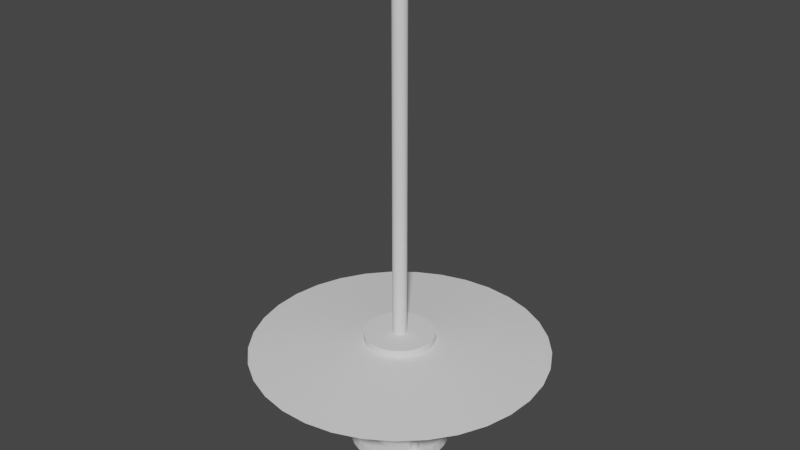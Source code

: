 # Source: light2.blend  (saved by Blender 3.5.10; exported with 4.5.12 LTS)
import bpy
from mathutils import Matrix  # noqa: F401  (used for matrix-valued properties, if any)

bpy.ops.wm.read_factory_settings(use_empty=True)
scene = bpy.context.scene
scene.name = 'Scene'

# ---- collections
col_collection = bpy.data.collections.new('Collection'); scene.collection.children.link(col_collection)

# ---- world
world_world = bpy.data.worlds.new('World'); scene.world = world_world
world_world.use_nodes = True; world_world.node_tree.nodes.clear()
_N = world_world.node_tree.nodes; _L = world_world.node_tree.links
n0 = _N.new('ShaderNodeOutputWorld'); n0.name = 'World Output'; n0.location = (300, 300)
n1 = _N.new('ShaderNodeBackground'); n1.name = 'Background'; n1.location = (10, 300)
n1.inputs[0].default_value = (0.05088, 0.05088, 0.05088, 1.0)
_L.new(n1.outputs[0], n0.inputs[0])
n0.is_active_output = True
world_world.color = (0.05088, 0.05088, 0.05088)
world_world.use_sun_shadow = False
world_world.sun_shadow_jitter_overblur = 0.0

# ---- meshes
me_x = bpy.data.meshes.new('円')
me_x.from_pydata([(0.0, 0.1, 0.0), (-0.01893, 0.09819, 0.0), (-0.03717, 0.09284, 0.0), (-0.05406, 0.08413, 0.0), (-0.06901, 0.07237, 0.0), (-0.08146, 0.05801, 0.0), (-0.09096, 0.04154, 0.0), (-0.09718, 0.02358, 0.0), (-0.09989, 0.004758, 0.0), (-0.09898, -0.01423, 0.0), (-0.0945, -0.03271, 0.0), (-0.0866, -0.05, 0.0), (-0.07557, -0.06549, 0.0), (-0.06182, -0.07861, 0.0), (-0.04582, -0.08888, 0.0), (-0.02817, -0.09595, 0.0), (-0.009506, -0.09955, 0.0), (0.009506, -0.09955, 0.0), (0.02817, -0.09595, 0.0), (0.04582, -0.08888, 0.0), (0.06182, -0.07861, 0.0), (0.07557, -0.06549, 0.0), (0.0866, -0.05, 0.0), (0.0945, -0.03271, 0.0), (0.09898, -0.01423, 0.0), (0.09989, 0.004758, 0.0), (0.09718, 0.02358, 0.0), (0.09096, 0.04154, 0.0), (0.08146, 0.05801, 0.0), (0.06901, 0.07237, 0.0), (0.05406, 0.08413, 0.0), (0.03717, 0.09284, 0.0), (0.01893, 0.09819, 0.0), (0.0, 0.14, 0.0), (-0.0265, 0.1375, 0.0), (-0.05203, 0.13, 0.0), (-0.07569, 0.1178, 0.0), (-0.09661, 0.1013, 0.0), (-0.114, 0.08121, 0.0), (-0.1273, 0.05816, 0.0), (-0.1361, 0.03301, 0.0), (-0.1398, 0.006661, 0.0), (-0.1386, -0.01992, 0.0), (-0.1323, -0.04579, 0.0), (-0.1212, -0.07, 0.0), (-0.1058, -0.09168, 0.0), (-0.08654, -0.11, 0.0), (-0.06415, -0.1244, 0.0), (-0.03944, -0.1343, 0.0), (-0.01331, -0.1394, 0.0), (0.01331, -0.1394, 0.0), (0.03944, -0.1343, 0.0), (0.06415, -0.1244, 0.0), (0.08654, -0.11, 0.0), (0.1058, -0.09168, 0.0), (0.1212, -0.07, 0.0), (0.1323, -0.04579, 0.0), (0.1386, -0.01992, 0.0), (0.1398, 0.006661, 0.0), (0.1361, 0.03301, 0.0), (0.1273, 0.05816, 0.0), (0.114, 0.08121, 0.0), (0.09661, 0.1013, 0.0), (0.07569, 0.1178, 0.0), (0.05203, 0.13, 0.0), (0.0265, 0.1375, 0.0), (0.0, 0.14, 0.03), (-0.0265, 0.1375, 0.03), (-0.05203, 0.13, 0.03), (-0.07569, 0.1178, 0.03), (-0.09661, 0.1013, 0.03), (-0.114, 0.08121, 0.03), (-0.1273, 0.05816, 0.03), (-0.1361, 0.03301, 0.03), (-0.1398, 0.006661, 0.03), (-0.1386, -0.01992, 0.03), (-0.1323, -0.04579, 0.03), (-0.1212, -0.07, 0.03), (-0.1058, -0.09168, 0.03), (-0.08654, -0.11, 0.03), (-0.06415, -0.1244, 0.03), (-0.03944, -0.1343, 0.03), (-0.01331, -0.1394, 0.03), (0.01331, -0.1394, 0.03), (0.03944, -0.1343, 0.03), (0.06415, -0.1244, 0.03), (0.08654, -0.11, 0.03), (0.1058, -0.09168, 0.03), (0.1212, -0.07, 0.03), (0.1323, -0.04579, 0.03), (0.1386, -0.01992, 0.03), (0.1398, 0.006661, 0.03), (0.1361, 0.03301, 0.03), (0.1273, 0.05816, 0.03), (0.114, 0.08121, 0.03), (0.09661, 0.1013, 0.03), (0.07569, 0.1178, 0.03), (0.05203, 0.13, 0.03), (0.0265, 0.1375, 0.03), (0.0, 0.1, 0.2), (-0.01893, 0.09819, 0.2), (-0.03717, 0.09284, 0.2), (-0.05406, 0.08413, 0.2), (-0.06901, 0.07237, 0.2), (-0.08146, 0.05801, 0.2), (-0.09096, 0.04154, 0.2), (-0.09718, 0.02358, 0.2), (-0.09989, 0.004758, 0.2), (-0.09898, -0.01423, 0.2), (-0.0945, -0.03271, 0.2), (-0.0866, -0.05, 0.2), (-0.07557, -0.06549, 0.2), (-0.06182, -0.07861, 0.2), (-0.04582, -0.08888, 0.2), (-0.02817, -0.09595, 0.2), (-0.009506, -0.09955, 0.2), (0.009506, -0.09955, 0.2), (0.02817, -0.09595, 0.2), (0.04582, -0.08888, 0.2), (0.06182, -0.07861, 0.2), (0.07557, -0.06549, 0.2), (0.0866, -0.05, 0.2), (0.0945, -0.03271, 0.2), (0.09898, -0.01423, 0.2), (0.09989, 0.004758, 0.2), (0.09718, 0.02358, 0.2), (0.09096, 0.04154, 0.2), (0.08146, 0.05801, 0.2), (0.06901, 0.07237, 0.2), (0.05406, 0.08413, 0.2), (0.03717, 0.09284, 0.2), (0.01893, 0.09819, 0.2), (0.0866, -0.05, 0.03), (0.0945, -0.03271, 0.03), (-0.09898, -0.01423, 0.03), (-0.0945, -0.03271, 0.03), (0.09898, -0.01423, 0.03), (-0.0866, -0.05, 0.03), (0.09989, 0.004758, 0.03), (-0.07557, -0.06549, 0.03), (0.09718, 0.02358, 0.03), (-0.06182, -0.07861, 0.03), (0.09096, 0.04154, 0.03), (-0.04582, -0.08888, 0.03), (0.0, 0.1, 0.03), (-0.01893, 0.09819, 0.03), (0.08146, 0.05801, 0.03), (-0.02817, -0.09595, 0.03), (-0.03717, 0.09284, 0.03), (0.06901, 0.07237, 0.03), (-0.009506, -0.09955, 0.03), (-0.05406, 0.08413, 0.03), (0.05406, 0.08413, 0.03), (0.009506, -0.09955, 0.03), (-0.06901, 0.07237, 0.03), (0.03717, 0.09284, 0.03), (0.02817, -0.09595, 0.03), (-0.08146, 0.05801, 0.03), (0.01893, 0.09819, 0.03), (0.04582, -0.08888, 0.03), (-0.09096, 0.04154, 0.03), (0.06182, -0.07861, 0.03), (-0.09718, 0.02358, 0.03), (0.07557, -0.06549, 0.03), (-0.09989, 0.004758, 0.03), (-0.01325, 0.1387, 0.03), (-0.03926, 0.1337, 0.03), (-0.06386, 0.1239, 0.03), (-0.08615, 0.1095, 0.03), (-0.1053, 0.09127, 0.03), (-0.1207, 0.06968, 0.03), (-0.1317, 0.04558, 0.03), (-0.1379, 0.01983, 0.03), (-0.1392, -0.006631, 0.03), (-0.1354, -0.03286, 0.03), (-0.1268, -0.05789, 0.03), (-0.1135, -0.08084, 0.03), (-0.09617, -0.1009, 0.03), (-0.07535, -0.1172, 0.03), (-0.0518, -0.1294, 0.03), (-0.02638, -0.1368, 0.03), (0.0, -0.1394, 0.03), (0.02638, -0.1368, 0.03), (0.0518, -0.1294, 0.03), (0.07535, -0.1172, 0.03), (0.09617, -0.1009, 0.03), (0.1135, -0.08084, 0.03), (0.1268, -0.05789, 0.03), (0.1354, -0.03286, 0.03), (0.1392, -0.006631, 0.03), (0.1379, 0.01983, 0.03), (0.1317, 0.04558, 0.03), (0.1207, 0.06968, 0.03), (0.1053, 0.09127, 0.03), (0.08615, 0.1095, 0.03), (0.06386, 0.1239, 0.03), (0.03926, 0.1337, 0.03), (0.01325, 0.1387, 0.03), (0.1039, -0.06, 0.03), (-0.1039, -0.06, 0.03), (0.0, 0.12, 0.03), (1.246e-09, 0.1312, 0.03), (-0.00212, 0.131, 0.03), (-0.004163, 0.1304, 0.03), (-0.006055, 0.1294, 0.03), (-0.007729, 0.1281, 0.03), (-0.009123, 0.1265, 0.03), (-0.01019, 0.1247, 0.03), (-0.01088, 0.1226, 0.03), (-0.01119, 0.1205, 0.03), (-0.01109, 0.1184, 0.03), (-0.01058, 0.1163, 0.03), (-0.009699, 0.1144, 0.03), (-0.008464, 0.1127, 0.03), (-0.006923, 0.1112, 0.03), (-0.005132, 0.11, 0.03), (-0.003155, 0.1093, 0.03), (-0.001065, 0.1089, 0.03), (0.001065, 0.1089, 0.03), (0.003155, 0.1093, 0.03), (0.005132, 0.11, 0.03), (0.006923, 0.1112, 0.03), (0.008464, 0.1127, 0.03), (0.009699, 0.1144, 0.03), (0.01058, 0.1163, 0.03), (0.01109, 0.1184, 0.03), (0.01119, 0.1205, 0.03), (0.01088, 0.1226, 0.03), (0.01019, 0.1247, 0.03), (0.009123, 0.1265, 0.03), (0.007729, 0.1281, 0.03), (0.006055, 0.1294, 0.03), (0.004163, 0.1304, 0.03), (0.00212, 0.131, 0.03), (1.246e-09, 0.1312, 0.294), (-0.00212, 0.131, 0.294), (-0.004163, 0.1304, 0.294), (-0.006055, 0.1294, 0.294), (-0.007729, 0.1281, 0.294), (-0.009123, 0.1265, 0.294), (-0.01019, 0.1247, 0.294), (-0.01088, 0.1226, 0.294), (-0.01119, 0.1205, 0.294), (-0.01109, 0.1184, 0.294), (-0.01058, 0.1163, 0.294), (-0.009699, 0.1144, 0.294), (-0.008464, 0.1127, 0.294), (-0.006923, 0.1112, 0.294), (-0.005132, 0.11, 0.294), (-0.003155, 0.1093, 0.294), (-0.001065, 0.1089, 0.294), (0.001065, 0.1089, 0.294), (0.003155, 0.1093, 0.294), (0.005132, 0.11, 0.294), (0.006923, 0.1112, 0.294), (0.008464, 0.1127, 0.294), (0.009699, 0.1144, 0.294), (0.01058, 0.1163, 0.294), (0.01109, 0.1184, 0.294), (0.01119, 0.1205, 0.294), (0.01088, 0.1226, 0.294), (0.01019, 0.1247, 0.294), (0.009123, 0.1265, 0.294), (0.007729, 0.1281, 0.294), (0.006055, 0.1294, 0.294), (0.004163, 0.1304, 0.294), (0.00212, 0.131, 0.294), (0.1039, -0.0488, 0.03), (0.1018, -0.049, 0.03), (0.09976, -0.0496, 0.03), (0.09787, -0.05058, 0.03), (0.09619, -0.05189, 0.03), (0.0948, -0.0535, 0.03), (0.09374, -0.05535, 0.03), (0.09304, -0.05736, 0.03), (0.09274, -0.05947, 0.03), (0.09284, -0.06159, 0.03), (0.09334, -0.06366, 0.03), (0.09422, -0.0656, 0.03), (0.09546, -0.06733, 0.03), (0.097, -0.0688, 0.03), (0.09879, -0.06995, 0.03), (0.1008, -0.07075, 0.03), (0.1029, -0.07115, 0.03), (0.105, -0.07115, 0.03), (0.1071, -0.07075, 0.03), (0.1091, -0.06995, 0.03), (0.1108, -0.0688, 0.03), (0.1124, -0.06733, 0.03), (0.1136, -0.0656, 0.03), (0.1145, -0.06366, 0.03), (0.115, -0.06159, 0.03), (0.1151, -0.05947, 0.03), (0.1148, -0.05736, 0.03), (0.1141, -0.05535, 0.03), (0.113, -0.0535, 0.03), (0.1117, -0.05189, 0.03), (0.11, -0.05058, 0.03), (0.1081, -0.0496, 0.03), (0.106, -0.049, 0.03), (0.1039, -0.0488, 0.294), (0.1018, -0.049, 0.294), (0.09976, -0.0496, 0.294), (0.09787, -0.05058, 0.294), (0.09619, -0.05189, 0.294), (0.0948, -0.0535, 0.294), (0.09374, -0.05535, 0.294), (0.09304, -0.05736, 0.294), (0.09274, -0.05947, 0.294), (0.09284, -0.06159, 0.294), (0.09334, -0.06366, 0.294), (0.09422, -0.0656, 0.294), (0.09546, -0.06733, 0.294), (0.097, -0.0688, 0.294), (0.09879, -0.06995, 0.294), (0.1008, -0.07075, 0.294), (0.1029, -0.07115, 0.294), (0.105, -0.07115, 0.294), (0.1071, -0.07075, 0.294), (0.1091, -0.06995, 0.294), (0.1108, -0.0688, 0.294), (0.1124, -0.06733, 0.294), (0.1136, -0.0656, 0.294), (0.1145, -0.06366, 0.294), (0.115, -0.06159, 0.294), (0.1151, -0.05947, 0.294), (0.1148, -0.05736, 0.294), (0.1141, -0.05535, 0.294), (0.113, -0.0535, 0.294), (0.1117, -0.05189, 0.294), (0.11, -0.05058, 0.294), (0.1081, -0.0496, 0.294), (0.106, -0.049, 0.294), (-0.1039, -0.0488, 0.03), (-0.106, -0.049, 0.03), (-0.1081, -0.0496, 0.03), (-0.11, -0.05058, 0.03), (-0.1117, -0.05189, 0.03), (-0.113, -0.0535, 0.03), (-0.1141, -0.05535, 0.03), (-0.1148, -0.05736, 0.03), (-0.1151, -0.05947, 0.03), (-0.115, -0.06159, 0.03), (-0.1145, -0.06366, 0.03), (-0.1136, -0.0656, 0.03), (-0.1124, -0.06733, 0.03), (-0.1108, -0.0688, 0.03), (-0.1091, -0.06995, 0.03), (-0.1071, -0.07075, 0.03), (-0.105, -0.07115, 0.03), (-0.1029, -0.07115, 0.03), (-0.1008, -0.07075, 0.03), (-0.09879, -0.06995, 0.03), (-0.097, -0.0688, 0.03), (-0.09546, -0.06733, 0.03), (-0.09422, -0.0656, 0.03), (-0.09334, -0.06366, 0.03), (-0.09284, -0.06159, 0.03), (-0.09274, -0.05947, 0.03), (-0.09304, -0.05736, 0.03), (-0.09374, -0.05535, 0.03), (-0.0948, -0.0535, 0.03), (-0.09619, -0.05189, 0.03), (-0.09787, -0.05058, 0.03), (-0.09976, -0.0496, 0.03), (-0.1018, -0.049, 0.03), (-0.1039, -0.0488, 0.294), (-0.106, -0.049, 0.294), (-0.1081, -0.0496, 0.294), (-0.11, -0.05058, 0.294), (-0.1117, -0.05189, 0.294), (-0.113, -0.0535, 0.294), (-0.1141, -0.05535, 0.294), (-0.1148, -0.05736, 0.294), (-0.1151, -0.05947, 0.294), (-0.115, -0.06159, 0.294), (-0.1145, -0.06366, 0.294), (-0.1136, -0.0656, 0.294), (-0.1124, -0.06733, 0.294), (-0.1108, -0.0688, 0.294), (-0.1091, -0.06995, 0.294), (-0.1071, -0.07075, 0.294), (-0.105, -0.07115, 0.294), (-0.1029, -0.07115, 0.294), (-0.1008, -0.07075, 0.294), (-0.09879, -0.06995, 0.294), (-0.097, -0.0688, 0.294), (-0.09546, -0.06733, 0.294), (-0.09422, -0.0656, 0.294), (-0.09334, -0.06366, 0.294), (-0.09284, -0.06159, 0.294), (-0.09274, -0.05947, 0.294), (-0.09304, -0.05736, 0.294), (-0.09374, -0.05535, 0.294), (-0.0948, -0.0535, 0.294), (-0.09619, -0.05189, 0.294), (-0.09787, -0.05058, 0.294), (-0.09976, -0.0496, 0.294), (-0.1018, -0.049, 0.294), (0.0, 0.1, 0.2947), (-0.01893, 0.09819, 0.2947), (-0.03717, 0.09284, 0.2947), (-0.05406, 0.08413, 0.2947), (-0.06901, 0.07237, 0.2947), (-0.08146, 0.05801, 0.2947), (-0.09096, 0.04154, 0.2947), (-0.09718, 0.02358, 0.2947), (-0.09989, 0.004758, 0.2947), (-0.09898, -0.01423, 0.2947), (-0.0945, -0.03271, 0.2947), (-0.0866, -0.05, 0.2947), (-0.07557, -0.06549, 0.2947), (-0.06182, -0.07861, 0.2947), (-0.04582, -0.08888, 0.2947), (-0.02817, -0.09595, 0.2947), (-0.009506, -0.09955, 0.2947), (0.009506, -0.09955, 0.2947), (0.02817, -0.09595, 0.2947), (0.04582, -0.08888, 0.2947), (0.06182, -0.07861, 0.2947), (0.07557, -0.06549, 0.2947), (0.0866, -0.05, 0.2947), (0.0945, -0.03271, 0.2947), (0.09898, -0.01423, 0.2947), (0.09989, 0.004758, 0.2947), (0.09718, 0.02358, 0.2947), (0.09096, 0.04154, 0.2947), (0.08146, 0.05801, 0.2947), (0.06901, 0.07237, 0.2947), (0.05406, 0.08413, 0.2947), (0.03717, 0.09284, 0.2947), (0.01893, 0.09819, 0.2947), (0.0, 0.3, 0.2), (-0.05678, 0.2946, 0.2), (-0.1115, 0.2785, 0.2), (-0.1622, 0.2524, 0.2), (-0.207, 0.2171, 0.2), (-0.2444, 0.174, 0.2), (-0.2729, 0.1246, 0.2), (-0.2915, 0.07073, 0.2), (-0.2997, 0.01427, 0.2), (-0.2969, -0.04269, 0.2), (-0.2835, -0.09812, 0.2), (-0.2598, -0.15, 0.2), (-0.2267, -0.1965, 0.2), (-0.1854, -0.2358, 0.2), (-0.1375, -0.2667, 0.2), (-0.08452, -0.2878, 0.2), (-0.02852, -0.2986, 0.2), (0.02852, -0.2986, 0.2), (0.08452, -0.2878, 0.2), (0.1375, -0.2667, 0.2), (0.1854, -0.2358, 0.2), (0.2267, -0.1965, 0.2), (0.2598, -0.15, 0.2), (0.2835, -0.09812, 0.2), (0.2969, -0.04269, 0.2), (0.2997, 0.01427, 0.2), (0.2915, 0.07073, 0.2), (0.2729, 0.1246, 0.2), (0.2444, 0.174, 0.2), (0.207, 0.2171, 0.2), (0.1622, 0.2524, 0.2), (0.1115, 0.2785, 0.2), (0.05678, 0.2946, 0.2), (0.0, 0.1, 0.23), (-0.01893, 0.09819, 0.23), (-0.03717, 0.09284, 0.23), (-0.05406, 0.08413, 0.23), (-0.06901, 0.07237, 0.23), (-0.08146, 0.05801, 0.23), (-0.09096, 0.04154, 0.23), (-0.09718, 0.02358, 0.23), (-0.09989, 0.004758, 0.23), (-0.09898, -0.01423, 0.23), (-0.0945, -0.03271, 0.23), (-0.0866, -0.05, 0.23), (-0.07557, -0.06549, 0.23), (-0.06182, -0.07861, 0.23), (-0.04582, -0.08888, 0.23), (-0.02817, -0.09595, 0.23), (-0.009506, -0.09955, 0.23), (0.009506, -0.09955, 0.23), (0.02817, -0.09595, 0.23), (0.04582, -0.08888, 0.23), (0.06182, -0.07861, 0.23), (0.07557, -0.06549, 0.23), (0.0866, -0.05, 0.23), (0.0945, -0.03271, 0.23), (0.09898, -0.01423, 0.23), (0.09989, 0.004758, 0.23), (0.09718, 0.02358, 0.23), (0.09096, 0.04154, 0.23), (0.08146, 0.05801, 0.23), (0.06901, 0.07237, 0.23), (0.05406, 0.08413, 0.23), (0.03717, 0.09284, 0.23), (0.01893, 0.09819, 0.23), (0.0, 0.1, 0.3247), (-0.01893, 0.09819, 0.3247), (-0.03717, 0.09284, 0.3247), (-0.05406, 0.08413, 0.3247), (-0.06901, 0.07237, 0.3247), (-0.08146, 0.05801, 0.3247), (-0.09096, 0.04154, 0.3247), (-0.09718, 0.02358, 0.3247), (-0.09989, 0.004758, 0.3247), (-0.09898, -0.01423, 0.3247), (-0.0945, -0.03271, 0.3247), (-0.0866, -0.05, 0.3247), (-0.07557, -0.06549, 0.3247), (-0.06182, -0.07861, 0.3247), (-0.04582, -0.08888, 0.3247), (-0.02817, -0.09595, 0.3247), (-0.009506, -0.09955, 0.3247), (0.009506, -0.09955, 0.3247), (0.02817, -0.09595, 0.3247), (0.04582, -0.08888, 0.3247), (0.06182, -0.07861, 0.3247), (0.07557, -0.06549, 0.3247), (0.0866, -0.05, 0.3247), (0.0945, -0.03271, 0.3247), (0.09898, -0.01423, 0.3247), (0.09989, 0.004758, 0.3247), (0.09718, 0.02358, 0.3247), (0.09096, 0.04154, 0.3247), (0.08146, 0.05801, 0.3247), (0.06901, 0.07237, 0.3247), (0.05406, 0.08413, 0.3247), (0.03717, 0.09284, 0.3247), (0.01893, 0.09819, 0.3247), (0.0, 0.42, 0.2947), (-0.07949, 0.4124, 0.2947), (-0.1561, 0.3899, 0.2947), (-0.2271, 0.3533, 0.2947), (-0.2898, 0.304, 0.2947), (-0.3421, 0.2436, 0.2947), (-0.382, 0.1745, 0.2947), (-0.4082, 0.09902, 0.2947), (-0.4195, 0.01998, 0.2947), (-0.4157, -0.05977, 0.2947), (-0.3969, -0.1374, 0.2947), (-0.3637, -0.21, 0.2947), (-0.3174, -0.275, 0.2947), (-0.2596, -0.3301, 0.2947), (-0.1925, -0.3733, 0.2947), (-0.1183, -0.403, 0.2947), (-0.03992, -0.4181, 0.2947), (0.03992, -0.4181, 0.2947), (0.1183, -0.403, 0.2947), (0.1925, -0.3733, 0.2947), (0.2596, -0.3301, 0.2947), (0.3174, -0.275, 0.2947), (0.3637, -0.21, 0.2947), (0.3969, -0.1374, 0.2947), (0.4157, -0.05977, 0.2947), (0.4195, 0.01998, 0.2947), (0.4082, 0.09902, 0.2947), (0.382, 0.1745, 0.2947), (0.3421, 0.2436, 0.2947), (0.2898, 0.304, 0.2947), (0.2271, 0.3533, 0.2947), (0.1561, 0.3899, 0.2947), (0.07949, 0.4124, 0.2947), (0.0, 0.1, 0.3445), (-0.01893, 0.09819, 0.3445), (-0.03717, 0.09284, 0.3445), (-0.05406, 0.08413, 0.3445), (-0.06901, 0.07237, 0.3445), (-0.08146, 0.05801, 0.3445), (-0.09096, 0.04154, 0.3445), (-0.09718, 0.02358, 0.3445), (-0.09989, 0.004758, 0.3445), (-0.09898, -0.01423, 0.3445), (-0.0945, -0.03271, 0.3445), (-0.0866, -0.05, 0.3445), (-0.07557, -0.06549, 0.3445), (-0.06182, -0.07861, 0.3445), (-0.04582, -0.08888, 0.3445), (-0.02817, -0.09595, 0.3445), (-0.009506, -0.09955, 0.3445), (0.009506, -0.09955, 0.3445), (0.02817, -0.09595, 0.3445), (0.04582, -0.08888, 0.3445), (0.06182, -0.07861, 0.3445), (0.07557, -0.06549, 0.3445), (0.0866, -0.05, 0.3445), (0.0945, -0.03271, 0.3445), (0.09898, -0.01423, 0.3445), (0.09989, 0.004758, 0.3445), (0.09718, 0.02358, 0.3445), (0.09096, 0.04154, 0.3445), (0.08146, 0.05801, 0.3445), (0.06901, 0.07237, 0.3445), (0.05406, 0.08413, 0.3445), (0.03717, 0.09284, 0.3445), (0.01893, 0.09819, 0.3445), (0.0, 0.02, 0.3445), (-0.003785, 0.01964, 0.3445), (-0.007433, 0.01857, 0.3445), (-0.01081, 0.01683, 0.3445), (-0.0138, 0.01447, 0.3445), (-0.01629, 0.0116, 0.3445), (-0.01819, 0.008308, 0.3445), (-0.01944, 0.004715, 0.3445), (-0.01998, 0.0009516, 0.3445), (-0.0198, -0.002846, 0.3445), (-0.0189, -0.006541, 0.3445), (-0.01732, -0.01, 0.3445), (-0.01511, -0.0131, 0.3445), (-0.01236, -0.01572, 0.3445), (-0.009165, -0.01778, 0.3445), (-0.005635, -0.01919, 0.3445), (-0.001901, -0.01991, 0.3445), (0.001901, -0.01991, 0.3445), (0.005635, -0.01919, 0.3445), (0.009165, -0.01778, 0.3445), (0.01236, -0.01572, 0.3445), (0.01511, -0.0131, 0.3445), (0.01732, -0.01, 0.3445), (0.0189, -0.006541, 0.3445), (0.0198, -0.002846, 0.3445), (0.01998, 0.0009516, 0.3445), (0.01944, 0.004715, 0.3445), (0.01819, 0.008308, 0.3445), (0.01629, 0.0116, 0.3445), (0.0138, 0.01447, 0.3445), (0.01081, 0.01683, 0.3445), (0.007433, 0.01857, 0.3445), (0.003785, 0.01964, 0.3445), (0.0, 0.02, 1.345), (-0.003785, 0.01964, 1.345), (-0.007433, 0.01857, 1.345), (-0.01081, 0.01683, 1.345), (-0.0138, 0.01447, 1.345), (-0.01629, 0.0116, 1.345), (-0.01819, 0.008308, 1.345), (-0.01944, 0.004715, 1.345), (-0.01998, 0.0009516, 1.345), (-0.0198, -0.002846, 1.345), (-0.0189, -0.006541, 1.345), (-0.01732, -0.01, 1.345), (-0.01511, -0.0131, 1.345), (-0.01236, -0.01572, 1.345), (-0.009165, -0.01778, 1.345), (-0.005635, -0.01919, 1.345), (-0.001901, -0.01991, 1.345), (0.001901, -0.01991, 1.345), (0.005635, -0.01919, 1.345), (0.009165, -0.01778, 1.345), (0.01236, -0.01572, 1.345), (0.01511, -0.0131, 1.345), (0.01732, -0.01, 1.345), (0.0189, -0.006541, 1.345), (0.0198, -0.002846, 1.345), (0.01998, 0.0009516, 1.345), (0.01944, 0.004715, 1.345), (0.01819, 0.008308, 1.345), (0.01629, 0.0116, 1.345), (0.0138, 0.01447, 1.345), (0.01081, 0.01683, 1.345), (0.007433, 0.01857, 1.345), (0.003785, 0.01964, 1.345)], [(200, 144), (199, 137), (198, 132), (88, 198), (77, 199), (66, 200)], [(36, 35, 68, 167, 69), (63, 62, 95, 194, 96), (50, 49, 82, 181, 83), (37, 36, 69, 168, 70), (64, 63, 96, 195, 97), (51, 50, 83, 182, 84), (38, 37, 70, 169, 71), (65, 64, 97, 196, 98), (52, 51, 84, 183, 85), (39, 38, 71, 170, 72), (33, 65, 98, 197, 66), (53, 52, 85, 184, 86), (40, 39, 72, 171, 73), (54, 53, 86, 185, 87), (41, 40, 73, 172, 74), (55, 54, 87, 186, 88), (42, 41, 74, 173, 75), (56, 55, 88, 187, 89), (43, 42, 75, 174, 76), (57, 56, 89, 188, 90), (44, 43, 76, 175, 77), (58, 57, 90, 189, 91), (45, 44, 77, 176, 78), (59, 58, 91, 190, 92), (46, 45, 78, 177, 79), (60, 59, 92, 191, 93), (47, 46, 79, 178, 80), (34, 33, 66, 165, 67), (61, 60, 93, 192, 94), (48, 47, 80, 179, 81), (35, 34, 67, 166, 68), (62, 61, 94, 193, 95), (49, 48, 81, 180, 82), (133, 132, 121, 122), (135, 134, 108, 109), (136, 133, 122, 123), (137, 135, 109, 110), (138, 136, 123, 124), (139, 137, 110, 111), (140, 138, 124, 125), (141, 139, 111, 112), (142, 140, 125, 126), (143, 141, 112, 113), (145, 144, 99, 100), (146, 142, 126, 127), (147, 143, 113, 114), (148, 145, 100, 101), (149, 146, 127, 128), (150, 147, 114, 115), (151, 148, 101, 102), (152, 149, 128, 129), (153, 150, 115, 116), (154, 151, 102, 103), (155, 152, 129, 130), (156, 153, 116, 117), (157, 154, 103, 104), (158, 155, 130, 131), (159, 156, 117, 118), (160, 157, 104, 105), (144, 158, 131, 99), (161, 159, 118, 119), (162, 160, 105, 106), (163, 161, 119, 120), (164, 162, 106, 107), (132, 163, 120, 121), (134, 164, 107, 108), (9, 8, 164, 134), (22, 21, 163, 132), (8, 7, 162, 164), (21, 20, 161, 163), (7, 6, 160, 162), (20, 19, 159, 161), (0, 32, 158, 144), (6, 5, 157, 160), (19, 18, 156, 159), (32, 31, 155, 158), (5, 4, 154, 157), (18, 17, 153, 156), (31, 30, 152, 155), (4, 3, 151, 154), (17, 16, 150, 153), (30, 29, 149, 152), (3, 2, 148, 151), (16, 15, 147, 150), (29, 28, 146, 149), (2, 1, 145, 148), (15, 14, 143, 147), (28, 27, 142, 146), (1, 0, 144, 145), (14, 13, 141, 143), (27, 26, 140, 142), (13, 12, 139, 141), (26, 25, 138, 140), (12, 11, 137, 139), (25, 24, 136, 138), (11, 10, 135, 137), (24, 23, 133, 136), (10, 9, 134, 135), (23, 22, 132, 133), (222, 221, 254, 255), (209, 208, 241, 242), (223, 222, 255, 256), (210, 209, 242, 243), (224, 223, 256, 257), (211, 210, 243, 244), (225, 224, 257, 258), (212, 211, 244, 245), (226, 225, 258, 259), (213, 212, 245, 246), (227, 226, 259, 260), (214, 213, 246, 247), (228, 227, 260, 261), (215, 214, 247, 248), (202, 201, 234, 235), (229, 228, 261, 262), (216, 215, 248, 249), (203, 202, 235, 236), (230, 229, 262, 263), (217, 216, 249, 250), (204, 203, 236, 237), (231, 230, 263, 264), (218, 217, 250, 251), (205, 204, 237, 238), (232, 231, 264, 265), (219, 218, 251, 252), (206, 205, 238, 239), (233, 232, 265, 266), (220, 219, 252, 253), (207, 206, 239, 240), (201, 233, 266, 234), (221, 220, 253, 254), (208, 207, 240, 241), (277, 276, 309, 310), (291, 290, 323, 324), (278, 277, 310, 311), (292, 291, 324, 325), (279, 278, 311, 312), (293, 292, 325, 326), (280, 279, 312, 313), (294, 293, 326, 327), (281, 280, 313, 314), (268, 267, 300, 301), (295, 294, 327, 328), (282, 281, 314, 315), (269, 268, 301, 302), (296, 295, 328, 329), (283, 282, 315, 316), (270, 269, 302, 303), (297, 296, 329, 330), (284, 283, 316, 317), (271, 270, 303, 304), (298, 297, 330, 331), (285, 284, 317, 318), (272, 271, 304, 305), (299, 298, 331, 332), (286, 285, 318, 319), (273, 272, 305, 306), (267, 299, 332, 300), (287, 286, 319, 320), (274, 273, 306, 307), (288, 287, 320, 321), (275, 274, 307, 308), (289, 288, 321, 322), (276, 275, 308, 309), (290, 289, 322, 323), (338, 337, 370, 371), (365, 364, 397, 398), (352, 351, 384, 385), (339, 338, 371, 372), (333, 365, 398, 366), (353, 352, 385, 386), (340, 339, 372, 373), (354, 353, 386, 387), (341, 340, 373, 374), (355, 354, 387, 388), (342, 341, 374, 375), (356, 355, 388, 389), (343, 342, 375, 376), (357, 356, 389, 390), (344, 343, 376, 377), (358, 357, 390, 391), (345, 344, 377, 378), (359, 358, 391, 392), (346, 345, 378, 379), (360, 359, 392, 393), (347, 346, 379, 380), (334, 333, 366, 367), (361, 360, 393, 394), (348, 347, 380, 381), (335, 334, 367, 368), (362, 361, 394, 395), (349, 348, 381, 382), (336, 335, 368, 369), (363, 362, 395, 396), (350, 349, 382, 383), (337, 336, 369, 370), (364, 363, 396, 397), (351, 350, 383, 384), (111, 110, 410, 411), (125, 124, 424, 425), (112, 111, 411, 412), (126, 125, 425, 426), (113, 112, 412, 413), (100, 99, 399, 400), (127, 126, 426, 427), (114, 113, 413, 414), (101, 100, 400, 401), (128, 127, 427, 428), (115, 114, 414, 415), (102, 101, 401, 402), (129, 128, 428, 429), (116, 115, 415, 416), (103, 102, 402, 403), (130, 129, 429, 430), (117, 116, 416, 417), (104, 103, 403, 404), (131, 130, 430, 431), (118, 117, 417, 418), (105, 104, 404, 405), (99, 131, 431, 399), (119, 118, 418, 419), (106, 105, 405, 406), (120, 119, 419, 420), (107, 106, 406, 407), (121, 120, 420, 421), (108, 107, 407, 408), (122, 121, 421, 422), (109, 108, 408, 409), (123, 122, 422, 423), (110, 109, 409, 410), (124, 123, 423, 424), (100, 101, 434, 433), (127, 128, 461, 460), (114, 115, 448, 447), (101, 102, 435, 434), (128, 129, 462, 461), (115, 116, 449, 448), (102, 103, 436, 435), (129, 130, 463, 462), (116, 117, 450, 449), (103, 104, 437, 436), (130, 131, 464, 463), (117, 118, 451, 450), (104, 105, 438, 437), (131, 99, 432, 464), (118, 119, 452, 451), (105, 106, 439, 438), (119, 120, 453, 452), (106, 107, 440, 439), (120, 121, 454, 453), (107, 108, 441, 440), (121, 122, 455, 454), (108, 109, 442, 441), (122, 123, 456, 455), (109, 110, 443, 442), (123, 124, 457, 456), (110, 111, 444, 443), (124, 125, 458, 457), (111, 112, 445, 444), (125, 126, 459, 458), (112, 113, 446, 445), (99, 100, 433, 432), (126, 127, 460, 459), (113, 114, 447, 446), (101, 100, 466, 467), (128, 127, 493, 494), (115, 114, 480, 481), (102, 101, 467, 468), (129, 128, 494, 495), (116, 115, 481, 482), (103, 102, 468, 469), (130, 129, 495, 496), (117, 116, 482, 483), (104, 103, 469, 470), (131, 130, 496, 497), (118, 117, 483, 484), (105, 104, 470, 471), (99, 131, 497, 465), (119, 118, 484, 485), (106, 105, 471, 472), (120, 119, 485, 486), (107, 106, 472, 473), (121, 120, 486, 487), (108, 107, 473, 474), (122, 121, 487, 488), (109, 108, 474, 475), (123, 122, 488, 489), (110, 109, 475, 476), (124, 123, 489, 490), (111, 110, 476, 477), (125, 124, 490, 491), (112, 111, 477, 478), (126, 125, 491, 492), (113, 112, 478, 479), (100, 99, 465, 466), (127, 126, 492, 493), (114, 113, 479, 480), (464, 497, 496, 463), (463, 496, 495, 462), (462, 495, 494, 461), (461, 494, 493, 460), (460, 493, 492, 459), (459, 492, 491, 458), (458, 491, 490, 457), (457, 490, 489, 456), (456, 489, 488, 455), (455, 488, 487, 454), (454, 487, 486, 453), (453, 486, 485, 452), (452, 485, 484, 451), (451, 484, 483, 450), (450, 483, 482, 449), (449, 482, 481, 448), (448, 481, 480, 447), (447, 480, 479, 446), (446, 479, 478, 445), (445, 478, 477, 444), (444, 477, 476, 443), (443, 476, 475, 442), (442, 475, 474, 441), (441, 474, 473, 440), (440, 473, 472, 439), (439, 472, 471, 438), (438, 471, 470, 437), (437, 470, 469, 436), (436, 469, 468, 435), (435, 468, 467, 434), (434, 467, 466, 433), (433, 466, 465, 432), (432, 465, 497, 464), (411, 410, 509, 510), (425, 424, 523, 524), (412, 411, 510, 511), (426, 425, 524, 525), (413, 412, 511, 512), (400, 399, 498, 499), (427, 426, 525, 526), (414, 413, 512, 513), (401, 400, 499, 500), (428, 427, 526, 527), (415, 414, 513, 514), (402, 401, 500, 501), (429, 428, 527, 528), (416, 415, 514, 515), (403, 402, 501, 502), (430, 429, 528, 529), (417, 416, 515, 516), (404, 403, 502, 503), (431, 430, 529, 530), (418, 417, 516, 517), (405, 404, 503, 504), (399, 431, 530, 498), (419, 418, 517, 518), (406, 405, 504, 505), (420, 419, 518, 519), (407, 406, 505, 506), (421, 420, 519, 520), (408, 407, 506, 507), (422, 421, 520, 521), (409, 408, 507, 508), (423, 422, 521, 522), (410, 409, 508, 509), (424, 423, 522, 523), (412, 413, 545, 544), (399, 400, 532, 531), (426, 427, 559, 558), (413, 414, 546, 545), (400, 401, 533, 532), (427, 428, 560, 559), (414, 415, 547, 546), (401, 402, 534, 533), (428, 429, 561, 560), (415, 416, 548, 547), (402, 403, 535, 534), (429, 430, 562, 561), (416, 417, 549, 548), (403, 404, 536, 535), (430, 431, 563, 562), (417, 418, 550, 549), (404, 405, 537, 536), (431, 399, 531, 563), (418, 419, 551, 550), (405, 406, 538, 537), (419, 420, 552, 551), (406, 407, 539, 538), (420, 421, 553, 552), (407, 408, 540, 539), (421, 422, 554, 553), (408, 409, 541, 540), (422, 423, 555, 554), (409, 410, 542, 541), (423, 424, 556, 555), (410, 411, 543, 542), (424, 425, 557, 556), (411, 412, 544, 543), (425, 426, 558, 557), (530, 529, 562, 563), (529, 528, 561, 562), (528, 527, 560, 561), (527, 526, 559, 560), (526, 525, 558, 559), (525, 524, 557, 558), (524, 523, 556, 557), (523, 522, 555, 556), (522, 521, 554, 555), (521, 520, 553, 554), (520, 519, 552, 553), (519, 518, 551, 552), (518, 517, 550, 551), (517, 516, 549, 550), (516, 515, 548, 549), (515, 514, 547, 548), (514, 513, 546, 547), (513, 512, 545, 546), (512, 511, 544, 545), (511, 510, 543, 544), (510, 509, 542, 543), (509, 508, 541, 542), (508, 507, 540, 541), (507, 506, 539, 540), (506, 505, 538, 539), (505, 504, 537, 538), (504, 503, 536, 537), (503, 502, 535, 536), (502, 501, 534, 535), (501, 500, 533, 534), (500, 499, 532, 533), (499, 498, 531, 532), (498, 530, 563, 531), (520, 521, 587, 586), (507, 508, 574, 573), (521, 522, 588, 587), (508, 509, 575, 574), (522, 523, 589, 588), (509, 510, 576, 575), (523, 524, 590, 589), (510, 511, 577, 576), (524, 525, 591, 590), (511, 512, 578, 577), (498, 499, 565, 564), (525, 526, 592, 591), (512, 513, 579, 578), (499, 500, 566, 565), (526, 527, 593, 592), (513, 514, 580, 579), (500, 501, 567, 566), (527, 528, 594, 593), (514, 515, 581, 580), (501, 502, 568, 567), (528, 529, 595, 594), (515, 516, 582, 581), (502, 503, 569, 568), (529, 530, 596, 595), (516, 517, 583, 582), (503, 504, 570, 569), (530, 498, 564, 596), (517, 518, 584, 583), (504, 505, 571, 570), (518, 519, 585, 584), (505, 506, 572, 571), (519, 520, 586, 585), (506, 507, 573, 572), (568, 569, 602, 601), (595, 596, 629, 628), (582, 583, 616, 615), (569, 570, 603, 602), (596, 564, 597, 629), (583, 584, 617, 616), (570, 571, 604, 603), (584, 585, 618, 617), (571, 572, 605, 604), (585, 586, 619, 618), (572, 573, 606, 605), (586, 587, 620, 619), (573, 574, 607, 606), (587, 588, 621, 620), (574, 575, 608, 607), (588, 589, 622, 621), (575, 576, 609, 608), (589, 590, 623, 622), (576, 577, 610, 609), (590, 591, 624, 623), (577, 578, 611, 610), (564, 565, 598, 597), (591, 592, 625, 624), (578, 579, 612, 611), (565, 566, 599, 598), (592, 593, 626, 625), (579, 580, 613, 612), (566, 567, 600, 599), (593, 594, 627, 626), (580, 581, 614, 613), (567, 568, 601, 600), (594, 595, 628, 627), (581, 582, 615, 614), (602, 603, 636, 635), (629, 597, 630, 662), (616, 617, 650, 649), (603, 604, 637, 636), (617, 618, 651, 650), (604, 605, 638, 637), (618, 619, 652, 651), (605, 606, 639, 638), (619, 620, 653, 652), (606, 607, 640, 639), (620, 621, 654, 653), (607, 608, 641, 640), (621, 622, 655, 654), (608, 609, 642, 641), (622, 623, 656, 655), (609, 610, 643, 642), (623, 624, 657, 656), (610, 611, 644, 643), (597, 598, 631, 630), (624, 625, 658, 657), (611, 612, 645, 644), (598, 599, 632, 631), (625, 626, 659, 658), (612, 613, 646, 645), (599, 600, 633, 632), (626, 627, 660, 659), (613, 614, 647, 646), (600, 601, 634, 633), (627, 628, 661, 660), (614, 615, 648, 647), (601, 602, 635, 634), (628, 629, 662, 661), (615, 616, 649, 648), (165, 66, 197, 98, 196, 97, 195, 96, 194, 95, 193, 94, 192, 93, 191, 92, 190, 91, 189, 90, 188, 89, 187, 88, 186, 87, 185, 86, 184, 85, 183, 84, 182, 83, 181, 82, 180, 81, 179, 80, 178, 79, 177, 78, 176, 77, 175, 76, 174, 75, 173, 74, 172, 73, 171, 72, 170, 71, 169, 70, 168, 69, 167, 68, 166, 67), (34, 35, 36, 37, 38, 39, 40, 41, 42, 43, 44, 45, 46, 47, 48, 49, 50, 51, 52, 53, 54, 55, 56, 57, 58, 59, 60, 61, 62, 63, 64, 65, 33)])
_uv = me_x.uv_layers.new(name='UVマップ')
_uv.uv.foreach_set('vector', [0.0, 0.0, 0.0, 0.0, 0.0, 0.0, 0.0, 0.0, 0.0, 0.0, 0.0, 0.0, 0.0, 0.0, 0.0, 0.0, 0.0, 0.0, 0.0, 0.0, 0.0, 0.0, 0.0, 0.0, 0.0, 0.0, 0.0, 0.0, 0.0, 0.0, 0.0, 0.0, 0.0, 0.0, 0.0, 0.0, 0.0, 0.0, 0.0, 0.0, 0.0, 0.0, 0.0, 0.0, 0.0, 0.0, 0.0, 0.0, 0.0, 0.0, 0.0, 0.0, 0.0, 0.0, 0.0, 0.0, 0.0, 0.0, 0.0, 0.0, 0.0, 0.0, 0.0, 0.0, 0.0, 0.0, 0.0, 0.0, 0.0, 0.0, 0.0, 0.0, 0.0, 0.0, 0.0, 0.0, 0.0, 0.0, 0.0, 0.0, 0.0, 0.0, 0.0, 0.0, 0.0, 0.0, 0.0, 0.0, 0.0, 0.0, 0.0, 0.0, 0.0, 0.0, 0.0, 0.0, 0.0, 0.0, 0.0, 0.0, 0.0, 0.0, 0.0, 0.0, 0.0, 0.0, 0.0, 0.0, 0.0, 0.0, 0.0, 0.0, 0.0, 0.0, 0.0, 0.0, 0.0, 0.0, 0.0, 0.0, 0.0, 0.0, 0.0, 0.0, 0.0, 0.0, 0.0, 0.0, 0.0, 0.0, 0.0, 0.0, 0.0, 0.0, 0.0, 0.0, 0.0, 0.0, 0.0, 0.0, 0.0, 0.0, 0.0, 0.0, 0.0, 0.0, 0.0, 0.0, 0.0, 0.0, 0.0, 0.0, 0.0, 0.0, 0.0, 0.0, 0.0, 0.0, 0.0, 0.0, 0.0, 0.0, 0.0, 0.0, 0.0, 0.0, 0.0, 0.0, 0.0, 0.0, 0.0, 0.0, 0.0, 0.0, 0.0, 0.0, 0.0, 0.0, 0.0, 0.0, 0.0, 0.0, 0.0, 0.0, 0.0, 0.0, 0.0, 0.0, 0.0, 0.0, 0.0, 0.0, 0.0, 0.0, 0.0, 0.0, 0.0, 0.0, 0.0, 0.0, 0.0, 0.0, 0.0, 0.0, 0.0, 0.0, 0.0, 0.0, 0.0, 0.0, 0.0, 0.0, 0.0, 0.0, 0.0, 0.0, 0.0, 0.0, 0.0, 0.0, 0.0, 0.0, 0.0, 0.0, 0.0, 0.0, 0.0, 0.0, 0.0, 0.0, 0.0, 0.0, 0.0, 0.0, 0.0, 0.0, 0.0, 0.0, 0.0, 0.0, 0.0, 0.0, 0.0, 0.0, 0.0, 0.0, 0.0, 0.0, 0.0, 0.0, 0.0, 0.0, 0.0, 0.0, 0.0, 0.0, 0.0, 0.0, 0.0, 0.0, 0.0, 0.0, 0.0, 0.0, 0.0, 0.0, 0.0, 0.0, 0.0, 0.0, 0.0, 0.0, 0.0, 0.0, 0.0, 0.0, 0.0, 0.0, 0.0, 0.0, 0.0, 0.0, 0.0, 0.0, 0.0, 0.0, 0.0, 0.0, 0.0, 0.0, 0.0, 0.0, 0.0, 0.0, 0.0, 0.0, 0.0, 0.0, 0.0, 0.0, 0.0, 0.0, 0.0, 0.0, 0.0, 0.0, 0.0, 0.0, 0.0, 0.0, 0.0, 0.0, 0.0, 0.0, 0.0, 0.0, 0.0, 0.0, 0.0, 0.0, 0.0, 0.0, 0.0, 0.0, 0.0, 0.0, 0.0, 0.0, 0.0, 0.0, 0.0, 0.0, 0.0, 0.0, 0.0, 0.0, 0.0, 0.0, 0.0, 0.0, 0.0, 0.0, 0.0, 0.0, 0.0, 0.0, 0.0, 0.0, 0.0, 0.0, 0.0, 0.0, 0.0, 0.0, 0.0, 0.0, 0.0, 0.0, 0.0, 0.0, 0.0, 0.0, 0.0, 0.0, 0.0, 0.0, 0.0, 0.0, 0.0, 0.0, 0.0, 0.0, 0.0, 0.0, 0.0, 0.0, 0.0, 0.0, 0.0, 0.0, 0.0, 0.0, 0.0, 0.0, 0.0, 0.0, 0.0, 0.0, 0.0, 0.0, 0.0, 0.0, 0.0, 0.0, 0.0, 0.0, 0.0, 0.0, 0.0, 0.0, 0.0, 0.0, 0.0, 0.0, 0.0, 0.0, 0.0, 0.0, 0.0, 0.0, 0.0, 0.0, 0.0, 0.0, 0.0, 0.0, 0.0, 0.0, 0.0, 0.0, 0.0, 0.0, 0.0, 0.0, 0.0, 0.0, 0.0, 0.0, 0.0, 0.0, 0.0, 0.0, 0.0, 0.0, 0.0, 0.0, 0.0, 0.0, 0.0, 0.0, 0.0, 0.0, 0.0, 0.0, 0.0, 0.0, 0.0, 0.0, 0.0, 0.0, 0.0, 0.0, 0.0, 0.0, 0.0, 0.0, 0.0, 0.0, 0.0, 0.0, 0.0, 0.0, 0.0, 0.0, 0.0, 0.0, 0.0, 0.0, 0.0, 0.0, 0.0, 0.0, 0.0, 0.0, 0.0, 0.0, 0.0, 0.0, 0.0, 0.0, 0.0, 0.0, 0.0, 0.0, 0.0, 0.0, 0.0, 0.0, 0.0, 0.0, 0.0, 0.0, 0.0, 0.0, 0.0, 0.0, 0.0, 0.0, 0.0, 0.0, 0.0, 0.0, 0.0, 0.0, 0.0, 0.0, 0.0, 0.0, 0.0, 0.0, 0.0, 0.0, 0.0, 0.0, 0.0, 0.0, 0.0, 0.0, 0.0, 0.0, 0.0, 0.0, 0.0, 0.0, 0.0, 0.0, 0.0, 0.0, 0.0, 0.0, 0.0, 0.0, 0.0, 0.0, 0.0, 0.0, 0.0, 0.0, 0.0, 0.0, 0.0, 0.0, 0.0, 0.0, 0.0, 0.0, 0.0, 0.0, 0.0, 0.0, 0.0, 0.0, 0.0, 0.0, 0.0, 0.0, 0.0, 0.0, 0.0, 0.0, 0.0, 0.0, 0.0, 0.0, 0.0, 0.0, 0.0, 0.0, 0.0, 0.0, 0.0, 0.0, 0.0, 0.0, 0.0, 0.0, 0.0, 0.0, 0.0, 0.0, 0.0, 0.0, 0.0, 0.0, 0.0, 0.0, 0.0, 0.0, 0.0, 0.0, 0.0, 0.0, 0.0, 0.0, 0.0, 0.0, 0.0, 0.0, 0.0, 0.0, 0.0, 0.0, 0.0, 0.0, 0.0, 0.0, 0.0, 0.0, 0.0, 0.0, 0.0, 0.0, 0.0, 0.0, 0.0, 0.0, 0.0, 0.0, 0.0, 0.0, 0.0, 0.0, 0.0, 0.0, 0.0, 0.0, 0.0, 0.0, 0.0, 0.0, 0.0, 0.0, 0.0, 0.0, 0.0, 0.0, 0.0, 0.0, 0.0, 0.0, 0.0, 0.0, 0.0, 0.0, 0.0, 0.0, 0.0, 0.0, 0.0, 0.0, 0.0, 0.0, 0.0, 0.0, 0.0, 0.0, 0.0, 0.0, 0.0, 0.0, 0.0, 0.0, 0.0, 0.0, 0.0, 0.0, 0.0, 0.0, 0.0, 0.0, 0.0, 0.0, 0.0, 0.0, 0.0, 0.0, 0.0, 0.0, 0.0, 0.0, 0.0, 0.0, 0.0, 0.0, 0.0, 0.0, 0.0, 0.0, 0.0, 0.0, 0.0, 0.0, 0.0, 0.0, 0.0, 0.0, 0.0, 0.0, 0.0, 0.0, 0.0, 0.0, 0.0, 0.0, 0.0, 0.0, 0.0, 0.0, 0.0, 0.0, 0.0, 0.0, 0.0, 0.0, 0.0, 0.0, 0.0, 0.0, 0.0, 0.0, 0.0, 0.0, 0.0, 0.0, 0.0, 0.0, 0.0, 0.0, 0.0, 0.0, 0.0, 0.0, 0.0, 0.0, 0.0, 0.0, 0.0, 0.0, 0.0, 0.0, 0.0, 0.0, 0.0, 0.0, 0.0, 0.0, 0.0, 0.0, 0.0, 0.0, 0.0, 0.0, 0.0, 0.0, 0.0, 0.0, 0.0, 0.0, 0.0, 0.0, 0.0, 0.0, 0.0, 0.0, 0.0, 0.0, 0.0, 0.0, 0.0, 0.0, 0.0, 0.0, 0.0, 0.0, 0.0, 0.0, 0.0, 0.0, 0.0, 0.0, 0.0, 0.0, 0.0, 0.0, 0.0, 0.0, 0.0, 0.0, 0.0, 0.0, 0.0, 0.0, 0.0, 0.0, 0.0, 0.0, 0.0, 0.0, 0.0, 0.0, 0.0, 0.0, 0.0, 0.0, 0.0, 0.0, 0.0, 0.0, 0.0, 0.0, 0.0, 0.0, 0.0, 0.0, 0.0, 0.0, 0.0, 0.0, 0.0, 0.0, 0.0, 0.0, 0.0, 0.0, 0.0, 0.0, 0.0, 0.0, 0.0, 0.0, 0.0, 0.0, 0.0, 0.0, 0.0, 0.0, 0.0, 0.0, 0.0, 0.0, 0.0, 0.0, 0.0, 0.0, 0.0, 0.0, 0.0, 0.0, 0.0, 0.0, 0.0, 0.0, 0.0, 0.0, 0.0, 0.0, 0.0, 0.0, 0.0, 0.0, 0.0, 0.0, 0.0, 0.0, 0.0, 0.0, 0.0, 0.0, 0.0, 0.0, 0.0, 0.0, 0.0, 0.0, 0.0, 0.0, 0.0, 0.0, 0.0, 0.0, 0.0, 0.0, 0.0, 0.0, 0.0, 0.0, 0.0, 0.0, 0.0, 0.0, 0.0, 0.0, 0.0, 0.0, 0.0, 0.0, 0.0, 0.0, 0.0, 0.0, 0.0, 0.0, 0.0, 0.0, 0.0, 0.0, 0.0, 0.0, 0.0, 0.0, 0.0, 0.0, 0.0, 0.0, 0.0, 0.0, 0.0, 0.0, 0.0, 0.0, 0.0, 0.0, 0.0, 0.0, 0.0, 0.0, 0.0, 0.0, 0.0, 0.0, 0.0, 0.0, 0.0, 0.0, 0.0, 0.0, 0.0, 0.0, 0.0, 0.0, 0.0, 0.0, 0.0, 0.0, 0.0, 0.0, 0.0, 0.0, 0.0, 0.0, 0.0, 0.0, 0.0, 0.0, 0.0, 0.0, 0.0, 0.0, 0.0, 0.0, 0.0, 0.0, 0.0, 0.0, 0.0, 0.0, 0.0, 0.0, 0.0, 0.0, 0.0, 0.0, 0.0, 0.0, 0.0, 0.0, 0.0, 0.0, 0.0, 0.0, 0.0, 0.0, 0.0, 0.0, 0.0, 0.0, 0.0, 0.0, 0.0, 0.0, 0.0, 0.0, 0.0, 0.0, 0.0, 0.0, 0.0, 0.0, 0.0, 0.0, 0.0, 0.0, 0.0, 0.0, 0.0, 0.0, 0.0, 0.0, 0.0, 0.0, 0.0, 0.0, 0.0, 0.0, 0.0, 0.0, 0.0, 0.0, 0.0, 0.0, 0.0, 0.0, 0.0, 0.0, 0.0, 0.0, 0.0, 0.0, 0.0, 0.0, 0.0, 0.0, 0.0, 0.0, 0.0, 0.0, 0.0, 0.0, 0.0, 0.0, 0.0, 0.0, 0.0, 0.0, 0.0, 0.0, 0.0, 0.0, 0.0, 0.0, 0.0, 0.0, 0.0, 0.0, 0.0, 0.0, 0.0, 0.0, 0.0, 0.0, 0.0, 0.0, 0.0, 0.0, 0.0, 0.0, 0.0, 0.0, 0.0, 0.0, 0.0, 0.0, 0.0, 0.0, 0.0, 0.0, 0.0, 0.0, 0.0, 0.0, 0.0, 0.0, 0.0, 0.0, 0.0, 0.0, 0.0, 0.0, 0.0, 0.0, 0.0, 0.0, 0.0, 0.0, 0.0, 0.0, 0.0, 0.0, 0.0, 0.0, 0.0, 0.0, 0.0, 0.0, 0.0, 0.0, 0.0, 0.0, 0.0, 0.0, 0.0, 0.0, 0.0, 0.0, 0.0, 0.0, 0.0, 0.0, 0.0, 0.0, 0.0, 0.0, 0.0, 0.0, 0.0, 0.0, 0.0, 0.0, 0.0, 0.0, 0.0, 0.0, 0.0, 0.0, 0.0, 0.0, 0.0, 0.0, 0.0, 0.0, 0.0, 0.0, 0.0, 0.0, 0.0, 0.0, 0.0, 0.0, 0.0, 0.0, 0.0, 0.0, 0.0, 0.0, 0.0, 0.0, 0.0, 0.0, 0.0, 0.0, 0.0, 0.0, 0.0, 0.0, 0.0, 0.0, 0.0, 0.0, 0.0, 0.0, 0.0, 0.0, 0.0, 0.0, 0.0, 0.0, 0.0, 0.0, 0.0, 0.0, 0.0, 0.0, 0.0, 0.0, 0.0, 0.0, 0.0, 0.0, 0.0, 0.0, 0.0, 0.0, 0.0, 0.0, 0.0, 0.0, 0.0, 0.0, 0.0, 0.0, 0.0, 0.0, 0.0, 0.0, 0.0, 0.0, 0.0, 0.0, 0.0, 0.0, 0.0, 0.0, 0.0, 0.0, 0.0, 0.0, 0.0, 0.0, 0.0, 0.0, 0.0, 0.0, 0.0, 0.0, 0.0, 0.0, 0.0, 0.0, 0.0, 0.0, 0.0, 0.0, 0.0, 0.0, 0.0, 0.0, 0.0, 0.0, 0.0, 0.0, 0.0, 0.0, 0.0, 0.0, 0.0, 0.0, 0.0, 0.0, 0.0, 0.0, 0.0, 0.0, 0.0, 0.0, 0.0, 0.0, 0.0, 0.0, 0.0, 0.0, 0.0, 0.0, 0.0, 0.0, 0.0, 0.0, 0.0, 0.0, 0.0, 0.0, 0.0, 0.0, 0.0, 0.0, 0.0, 0.0, 0.0, 0.0, 0.0, 0.0, 0.0, 0.0, 0.0, 0.0, 0.0, 0.0, 0.0, 0.0, 0.0, 0.0, 0.0, 0.0, 0.0, 0.0, 0.0, 0.0, 0.0, 0.0, 0.0, 0.0, 0.0, 0.0, 0.0, 0.0, 0.0, 0.0, 0.0, 0.0, 0.0, 0.0, 0.0, 0.0, 0.0, 0.0, 0.0, 0.0, 0.0, 0.0, 0.0, 0.0, 0.0, 0.0, 0.0, 0.0, 0.0, 0.0, 0.0, 0.0, 0.0, 0.0, 0.0, 0.0, 0.0, 0.0, 0.0, 0.0, 0.0, 0.0, 0.0, 0.0, 0.0, 0.0, 0.0, 0.0, 0.0, 0.0, 0.0, 0.0, 0.0, 0.0, 0.0, 0.0, 0.0, 0.0, 0.0, 0.0, 0.0, 0.0, 0.0, 0.0, 0.0, 0.0, 0.0, 0.0, 0.0, 0.0, 0.0, 0.0, 0.0, 0.0, 0.0, 0.0, 0.0, 0.0, 0.0, 0.0, 0.0, 0.0, 0.0, 0.0, 0.0, 0.0, 0.0, 0.0, 0.0, 0.0, 0.0, 0.0, 0.0, 0.0, 0.0, 0.0, 0.0, 0.0, 0.0, 0.0, 0.0, 0.0, 0.0, 0.0, 0.0, 0.0, 0.0, 0.0, 0.0, 0.0, 0.0, 0.0, 0.0, 0.0, 0.0, 0.0, 0.0, 0.0, 0.0, 0.0, 0.0, 0.0, 0.0, 0.0, 0.0, 0.0, 0.0, 0.0, 0.0, 0.0, 0.0, 0.0, 0.0, 0.0, 0.0, 0.0, 0.0, 0.0, 0.0, 0.0, 0.0, 0.0, 0.0, 0.0, 0.0, 0.0, 0.0, 0.0, 0.0, 0.0, 0.0, 0.0, 0.0, 0.0, 0.0, 0.0, 0.0, 0.0, 0.0, 0.0, 0.0, 0.0, 0.0, 0.0, 0.0, 0.0, 0.0, 0.0, 0.0, 0.0, 0.0, 0.0, 0.0, 0.0, 0.0, 0.0, 0.0, 0.0, 0.0, 0.0, 0.0, 0.0, 0.0, 0.0, 0.0, 0.0, 0.0, 0.0, 0.0, 0.0, 0.0, 0.0, 0.0, 0.0, 0.0, 0.0, 0.0, 0.0, 0.0, 0.0, 0.0, 0.0, 0.0, 0.0, 0.0, 0.0, 0.0, 0.0, 0.0, 0.0, 0.0, 0.0, 0.0, 0.0, 0.0, 0.0, 0.0, 0.0, 0.0, 0.0, 0.0, 0.0, 0.0, 0.0, 0.0, 0.0, 0.0, 0.0, 0.0, 0.0, 0.0, 0.0, 0.0, 0.0, 0.0, 0.0, 0.0, 0.0, 0.0, 0.0, 0.0, 0.0, 0.0, 0.0, 0.0, 0.0, 0.0, 0.0, 0.0, 0.0, 0.0, 0.0, 0.0, 0.0, 0.0, 0.0, 0.0, 0.0, 0.0, 0.0, 0.0, 0.0, 0.0, 0.0, 0.0, 0.0, 0.0, 0.0, 0.0, 0.0, 0.0, 0.0, 0.0, 0.0, 0.0, 0.0, 0.0, 0.0, 0.0, 0.0, 0.0, 0.0, 0.0, 0.0, 0.0, 0.0, 0.0, 0.0, 0.0, 0.0, 0.0, 0.0, 0.0, 0.0, 0.0, 0.0, 0.0, 0.0, 0.0, 0.0, 0.0, 0.0, 0.0, 0.0, 0.0, 0.0, 0.0, 0.0, 0.0, 0.0, 0.0, 0.0, 0.0, 0.0, 0.0, 0.0, 0.0, 0.0, 0.0, 0.0, 0.0, 0.0, 0.0, 0.0, 0.0, 0.0, 0.0, 0.0, 0.0, 0.0, 0.0, 0.0, 0.0, 0.0, 0.0, 0.0, 0.0, 0.0, 0.0, 0.0, 0.0, 0.0, 0.0, 0.0, 0.0, 0.0, 0.0, 0.0, 0.0, 0.0, 0.0, 0.0, 0.0, 0.0, 0.0, 0.0, 0.0, 0.0, 0.0, 0.0, 0.0, 0.0, 0.0, 0.0, 0.0, 0.0, 0.0, 0.0, 0.0, 0.0, 0.0, 0.0, 0.0, 0.0, 0.0, 0.0, 0.0, 0.0, 0.0, 0.0, 0.0, 0.0, 0.0, 0.0, 0.0, 0.0, 0.0, 0.0, 0.0, 0.0, 0.0, 0.0, 0.0, 0.0, 0.0, 0.0, 0.0, 0.0, 0.0, 0.0, 0.0, 0.0, 0.0, 0.0, 0.0, 0.0, 0.0, 0.0, 0.0, 0.0, 0.0, 0.0, 0.0, 0.0, 0.0, 0.0, 0.0, 0.0, 0.0, 0.0, 0.0, 0.0, 0.0, 0.0, 0.0, 0.0, 0.0, 0.0, 0.0, 0.0, 0.0, 0.0, 0.0, 0.0, 0.0, 0.0, 0.0, 0.0, 0.0, 0.0, 0.0, 0.0, 0.0, 0.0, 0.0, 0.0, 0.0, 0.0, 0.0, 0.0, 0.0, 0.0, 0.0, 0.0, 0.0, 0.0, 0.0, 0.0, 0.0, 0.0, 0.0, 0.0, 0.0, 0.0, 0.0, 0.0, 0.0, 0.0, 0.0, 0.0, 0.0, 0.0, 0.0, 0.0, 0.0, 0.0, 0.0, 0.0, 0.0, 0.0, 0.0, 0.0, 0.0, 0.0, 0.0, 0.0, 0.0, 0.0, 0.0, 0.0, 0.0, 0.0, 0.0, 0.0, 0.0, 0.0, 0.0, 0.0, 0.0, 0.0, 0.0, 0.0, 0.0, 0.0, 0.0, 0.0, 0.0, 0.0, 0.0, 0.0, 0.0, 0.0, 0.0, 0.0, 0.0, 0.0, 0.0, 0.0, 0.0, 0.0, 0.0, 0.0, 0.0, 0.0, 0.0, 0.0, 0.0, 0.0, 0.0, 0.0, 0.0, 0.0, 0.0, 0.0, 0.0, 0.0, 0.0, 0.0, 0.0, 0.0, 0.0, 0.0, 0.0, 0.0, 0.0, 0.0, 0.0, 0.0, 0.0, 0.0, 0.0, 0.0, 0.0, 0.0, 0.0, 0.0, 0.0, 0.0, 0.0, 0.0, 0.0, 0.0, 0.0, 0.0, 0.0, 0.0, 0.0, 0.0, 0.0, 0.0, 0.0, 0.0, 0.0, 0.0, 0.0, 0.0, 0.0, 0.0, 0.0, 0.0, 0.0, 0.0, 0.0, 0.0, 0.0, 0.0, 0.0, 0.0, 0.0, 0.0, 0.0, 0.0, 0.0, 0.0, 0.0, 0.0, 0.0, 0.0, 0.0, 0.0, 0.0, 0.0, 0.0, 0.0, 0.0, 0.0, 0.0, 0.0, 0.0, 0.0, 0.0, 0.0, 0.0, 0.0, 0.0, 0.0, 0.0, 0.0, 0.0, 0.0, 0.0, 0.0, 0.0, 0.0, 0.0, 0.0, 0.0, 0.0, 0.0, 0.0, 0.0, 0.0, 0.0, 0.0, 0.0, 0.0, 0.0, 0.0, 0.0, 0.0, 0.0, 0.0, 0.0, 0.0, 0.0, 0.0, 0.0, 0.0, 0.0, 0.0, 0.0, 0.0, 0.0, 0.0, 0.0, 0.0, 0.0, 0.0, 0.0, 0.0, 0.0, 0.0, 0.0, 0.0, 0.0, 0.0, 0.0, 0.0, 0.0, 0.0, 0.0, 0.0, 0.0, 0.0, 0.0, 0.0, 0.0, 0.0, 0.0, 0.0, 0.0, 0.0, 0.0, 0.0, 0.0, 0.0, 0.0, 0.0, 0.0, 0.0, 0.0, 0.0, 0.0, 0.0, 0.0, 0.0, 0.0, 0.0, 0.0, 0.0, 0.0, 0.0, 0.0, 0.0, 0.0, 0.0, 0.0, 0.0, 0.0, 0.0, 0.0, 0.0, 0.0, 0.0, 0.0, 0.0, 0.0, 0.0, 0.0, 0.0, 0.0, 0.0, 0.0, 0.0, 0.0, 0.0, 0.0, 0.0, 0.0, 0.0, 0.0, 0.0, 0.0, 0.0, 0.0, 0.0, 0.0, 0.0, 0.0, 0.0, 0.0, 0.0, 0.0, 0.0, 0.0, 0.0, 0.0, 0.0, 0.0, 0.0, 0.0, 0.0, 0.0, 0.0, 0.0, 0.0, 0.0, 0.0, 0.0, 0.0, 0.0, 0.0, 0.0, 0.0, 0.0, 0.0, 0.0, 0.0, 0.0, 0.0, 0.0, 0.0, 0.0, 0.0, 0.0, 0.0, 0.0, 0.0, 0.0, 0.0, 0.0, 0.0, 0.0, 0.0, 0.0, 0.0, 0.0, 0.0, 0.0, 0.0, 0.0, 0.0, 0.0, 0.0, 0.0, 0.0, 0.0, 0.0, 0.0, 0.0, 0.0, 0.0, 0.0, 0.0, 0.0, 0.0, 0.0, 0.0, 0.0, 0.0, 0.0, 0.0, 0.0, 0.0, 0.0, 0.0, 0.0, 0.0, 0.0, 0.0, 0.0, 0.0, 0.0, 0.0, 0.0, 0.0, 0.0, 0.0, 0.0, 0.0, 0.0, 0.0, 0.0, 0.0, 0.0, 0.0, 0.0, 0.0, 0.0, 0.0, 0.0, 0.0, 0.0, 0.0, 0.0, 0.0, 0.0, 0.0, 0.0, 0.0, 0.0, 0.0, 0.0, 0.0, 0.0, 0.0, 0.0, 0.0, 0.0, 0.0, 0.0, 0.0, 0.0, 0.0, 0.0, 0.0, 0.0, 0.0, 0.0, 0.0, 0.0, 0.0, 0.0, 0.0, 0.0, 0.0, 0.0, 0.0, 0.0, 0.0, 0.0, 0.0, 0.0, 0.0, 0.0, 0.0, 0.0, 0.0, 0.0, 0.0, 0.0, 0.0, 0.0, 0.0, 0.0, 0.0, 0.0, 0.0, 0.0, 0.0, 0.0, 0.0, 0.0, 0.0, 0.0, 0.0, 0.0, 0.0, 0.0, 0.0, 0.0, 0.0, 0.0, 0.0, 0.0, 0.0, 0.0, 0.0, 0.0, 0.0, 0.0, 0.0, 0.0, 0.0, 0.0, 0.0, 0.0, 0.0, 0.0, 0.0, 0.0, 0.0, 0.0, 0.0, 0.0, 0.0, 0.0, 0.0, 0.0, 0.0, 0.0, 0.0, 0.0, 0.0, 0.0, 0.0, 0.0, 0.0, 0.0, 0.0, 0.0, 0.0, 0.0, 0.0, 0.0, 0.0, 0.0, 0.0, 0.0, 0.0, 0.0, 0.0, 0.0, 0.0, 0.0, 0.0, 0.0, 0.0, 0.0, 0.0, 0.0, 0.0, 0.0, 0.0, 0.0, 0.0, 0.0, 0.0, 0.0, 0.0, 0.0, 0.0, 0.0, 0.0, 0.0, 0.0, 0.0, 0.0, 0.0, 0.0, 0.0, 0.0, 0.0, 0.0, 0.0, 0.0, 0.0, 0.0, 0.0, 0.0, 0.0, 0.0, 0.0, 0.0, 0.0, 0.0, 0.0, 0.0, 0.0, 0.0, 0.0, 0.0, 0.0, 0.0, 0.0, 0.0, 0.0, 0.0, 0.0, 0.0, 0.0, 0.0, 0.0, 0.0, 0.0, 0.0, 0.0, 0.0, 0.0, 0.0, 0.0, 0.0, 0.0, 0.0, 0.0, 0.0, 0.0, 0.0, 0.0, 0.0, 0.0, 0.0, 0.0, 0.0, 0.0, 0.0, 0.0, 0.0, 0.0, 0.0, 0.0, 0.0, 0.0, 0.0, 0.0, 0.0, 0.0, 0.0, 0.0, 0.0, 0.0, 0.0, 0.0, 0.0, 0.0, 0.0, 0.0, 0.0, 0.0, 0.0, 0.0, 0.0, 0.0, 0.0, 0.0, 0.0, 0.0, 0.0, 0.0, 0.0, 0.0, 0.0, 0.0, 0.0, 0.0, 0.0, 0.0, 0.0, 0.0, 0.0, 0.0, 0.0, 0.0, 0.0, 0.0, 0.0, 0.0, 0.0, 0.0, 0.0, 0.0, 0.0, 0.0, 0.0, 0.0, 0.0, 0.0, 0.0, 0.0, 0.0, 0.0, 0.0, 0.0, 0.0, 0.0, 0.0, 0.0, 0.0, 0.0, 0.0, 0.0, 0.0, 0.0, 0.0, 0.0, 0.0, 0.0, 0.0, 0.0, 0.0, 0.0, 0.0, 0.0, 0.0, 0.0, 0.0, 0.0, 0.0, 0.0, 0.0, 0.0, 0.0, 0.0, 0.0, 0.0, 0.0, 0.0, 0.0, 0.0, 0.0, 0.0, 0.0, 0.0, 0.0, 0.0, 0.0, 0.0, 0.0, 0.0, 0.0, 0.0, 0.0, 0.0, 0.0, 0.0, 0.0, 0.0, 0.0, 0.0, 0.0, 0.0, 0.0, 0.0, 0.0, 0.0, 0.0, 0.0, 0.0, 0.0, 0.0, 0.0, 0.0, 0.0, 0.0, 0.0, 0.0, 0.0, 0.0, 0.0, 0.0, 0.0, 0.0, 0.0, 0.0, 0.0, 0.0, 0.0, 0.0, 0.0, 0.0, 0.0, 0.0, 0.0, 0.0, 0.0, 0.0, 0.0, 0.0, 0.0, 0.0, 0.0, 0.0, 0.0, 0.0, 0.0, 0.0, 0.0, 0.0, 0.0, 0.0, 0.0, 0.0, 0.0, 0.0, 0.0, 0.0, 0.0, 0.0, 0.0, 0.0, 0.0, 0.0, 0.0, 0.0, 0.0, 0.0, 0.0, 0.0, 0.0, 0.0, 0.0, 0.0, 0.0, 0.0, 0.0, 0.0, 0.0, 0.0, 0.0, 0.0, 0.0, 0.0, 0.0, 0.0, 0.0, 0.0, 0.0, 0.0, 0.0, 0.0, 0.0, 0.0, 0.0, 0.0, 0.0, 0.0, 0.0, 0.0, 0.0, 0.0, 0.0, 0.0, 0.0, 0.0, 0.0, 0.0, 0.0, 0.0, 0.0, 0.0, 0.0, 0.0, 0.0, 0.0, 0.0, 0.0, 0.0, 0.0, 0.0, 0.0, 0.0, 0.0, 0.0, 0.0, 0.0, 0.0, 0.0, 0.0, 0.0, 0.0, 0.0, 0.0, 0.0, 0.0, 0.0, 0.0, 0.0, 0.0, 0.0, 0.0, 0.0, 0.0, 0.0, 0.0, 0.0, 0.0, 0.0, 0.0, 0.0, 0.0, 0.0, 0.0, 0.0, 0.0, 0.0, 0.0, 0.0, 0.0, 0.0, 0.0, 0.0, 0.0, 0.0, 0.0, 0.0, 0.0, 0.0, 0.0, 0.0, 0.0, 0.0, 0.0, 0.0, 0.0, 0.0, 0.0, 0.0, 0.0, 0.0, 0.0, 0.0, 0.0, 0.0, 0.0, 0.0, 0.0, 0.0, 0.0, 0.0, 0.0, 0.0, 0.0, 0.0, 0.0, 0.0, 0.0, 0.0, 0.0, 0.0, 0.0, 0.0, 0.0, 0.0, 0.0, 0.0, 0.0, 0.0, 0.0, 0.0, 0.0, 0.0, 0.0, 0.0, 0.0, 0.0, 0.0, 0.0, 0.0, 0.0, 0.0, 0.0, 0.0, 0.0, 0.0, 0.0, 0.0, 0.0, 0.0, 0.0, 0.0, 0.0, 0.0, 0.0, 0.0, 0.0, 0.0, 0.0, 0.0, 0.0, 0.0, 0.0, 0.0, 0.0, 0.0, 0.0, 0.0, 0.0, 0.0, 0.0, 0.0, 0.0, 0.0, 0.0, 0.0, 0.0, 0.0, 0.0, 0.0, 0.0, 0.0, 0.0, 0.0, 0.0, 0.0, 0.0, 0.0, 0.0, 0.0, 0.0, 0.0, 0.0, 0.0, 0.0, 0.0, 0.0, 0.0, 0.0, 0.0, 0.0, 0.0, 0.0, 0.0, 0.0, 0.0, 0.0, 0.0, 0.0, 0.0, 0.0, 0.0, 0.0, 0.0, 0.0, 0.0, 0.0, 0.0, 0.0, 0.0, 0.0, 0.0, 0.0, 0.0, 0.0, 0.0, 0.0, 0.0, 0.0, 0.0, 0.0, 0.0, 0.0, 0.0, 0.0, 0.0, 0.0, 0.0, 0.0, 0.0, 0.0, 0.0, 0.0, 0.0, 0.0, 0.0, 0.0, 0.0, 0.0, 0.0, 0.0, 0.0, 0.0, 0.0, 0.0, 0.0, 0.0, 0.0, 0.0, 0.0, 0.0, 0.0, 0.0, 0.0, 0.0, 0.0, 0.0, 0.0, 0.0, 0.0, 0.0, 0.0, 0.0, 0.0, 0.0, 0.0, 0.0, 0.0, 0.0, 0.0, 0.0, 0.0, 0.0, 0.0, 0.0, 0.0, 0.0, 0.0, 0.0, 0.0, 0.0, 0.0, 0.0, 0.0, 0.0, 0.0, 0.0, 0.0, 0.0, 0.0, 0.0, 0.0, 0.0, 0.0, 0.0, 0.0, 0.0, 0.0, 0.0, 0.0, 0.0, 0.0, 0.0, 0.0, 0.0, 0.0, 0.0, 0.0, 0.0, 0.0, 0.0, 0.0, 0.0, 0.0, 0.0, 0.0, 0.0, 0.0, 0.0, 0.0, 0.0, 0.0, 0.0, 0.0, 0.0, 0.0, 0.0, 0.0, 0.0, 0.0, 0.0, 0.0, 0.0, 0.0, 0.0, 0.0, 0.0, 0.0, 0.0, 0.0, 0.0, 0.0, 0.0, 0.0, 0.0, 0.0, 0.0, 0.0, 0.0, 0.0, 0.0, 0.0, 0.0, 0.0, 0.0, 0.0, 0.0, 0.0, 0.0, 0.0, 0.0, 0.0, 0.0, 0.0, 0.0, 0.0, 0.0, 0.0, 0.0, 0.0, 0.0, 0.0, 0.0, 0.0, 0.0, 0.0, 0.0, 0.0, 0.0, 0.0, 0.0, 0.0, 0.0, 0.0, 0.0, 0.0, 0.0, 0.0, 0.0, 0.0, 0.0, 0.0, 0.0, 0.0, 0.0, 0.0, 0.0, 0.0, 0.0, 0.0, 0.0, 0.0, 0.0, 0.0, 0.0, 0.0, 0.0, 0.0, 0.0, 0.0, 0.0, 0.0, 0.0, 0.0, 0.0, 0.0, 0.0, 0.0, 0.0, 0.0, 0.0, 0.0, 0.0, 0.0, 0.0, 0.0, 0.0, 0.0, 0.0, 0.0, 0.0, 0.0, 0.0, 0.0, 0.0, 0.0, 0.0, 0.0, 0.0, 0.0, 0.0, 0.0, 0.0, 0.0, 0.0, 0.0, 0.0, 0.0, 0.0, 0.0, 0.0, 0.0, 0.0, 0.0, 0.0, 0.0, 0.0, 0.0, 0.0, 0.0, 0.0, 0.0, 0.0, 0.0, 0.0, 0.0, 0.0, 0.0, 0.0, 0.0, 0.0, 0.0, 0.0, 0.0, 0.0, 0.0, 0.0, 0.0, 0.0, 0.0, 0.0, 0.0, 0.0, 0.0, 0.0, 0.0, 0.0, 0.0, 0.0, 0.0, 0.0, 0.0, 0.0, 0.0, 0.0, 0.0, 0.0, 0.0, 0.0, 0.0, 0.0, 0.0, 0.0, 0.0, 0.0, 0.0, 0.0, 0.0, 0.0, 0.0, 0.0, 0.0, 0.0, 0.0, 0.0, 0.0, 0.0, 0.0, 0.0, 0.0, 0.0, 0.0, 0.0, 0.0, 0.0, 0.0, 0.0, 0.0, 0.0, 0.0, 0.0, 0.0, 0.0, 0.0, 0.0, 0.0, 0.0, 0.0, 0.0, 0.0, 0.0, 0.0, 0.0, 0.0, 0.0, 0.0, 0.0, 0.0, 0.0, 0.0, 0.0, 0.0, 0.0, 0.0, 0.0, 0.0, 0.0, 0.0, 0.0, 0.0, 0.0, 0.0, 0.0, 0.0, 0.0, 0.0, 0.0, 0.0, 0.0, 0.0, 0.0, 0.0, 0.0, 0.0, 0.0, 0.0, 0.0, 0.0, 0.0, 0.0, 0.0, 0.0, 0.0, 0.0, 0.0, 0.0, 0.0, 0.0, 0.0, 0.0, 0.0, 0.0, 0.0, 0.0, 0.0, 0.0, 0.0, 0.0, 0.0, 0.0, 0.0, 0.0, 0.0, 0.0, 0.0, 0.0, 0.0, 0.0, 0.0, 0.0, 0.0, 0.0, 0.0, 0.0, 0.0, 0.0, 0.0, 0.0, 0.0, 0.0, 0.0, 0.0, 0.0, 0.0, 0.0, 0.0, 0.0, 0.0, 0.0, 0.0, 0.0, 0.0, 0.0, 0.0, 0.0, 0.0, 0.0, 0.0, 0.0, 0.0, 0.0, 0.0, 0.0, 0.0, 0.0, 0.0, 0.0, 0.0, 0.0, 0.0, 0.0, 0.0, 0.0, 0.0, 0.0, 0.0, 0.0, 0.0, 0.0, 0.0, 0.0, 0.0, 0.0, 0.0, 0.0, 0.0, 0.0, 0.0, 0.0, 0.0, 0.0, 0.0, 0.0, 0.0, 0.0, 0.0, 0.0, 0.0, 0.0, 0.0, 0.0, 0.0, 0.0, 0.0, 0.0, 0.0, 0.0, 0.0, 0.0, 0.0, 0.0, 0.0, 0.0, 0.0, 0.0, 0.0, 0.0, 0.0, 0.0, 0.0, 0.0, 0.0, 0.0, 0.0, 0.0, 0.0, 0.0, 0.0, 0.0, 0.0, 0.0, 0.0, 0.0, 0.0, 0.0, 0.0, 0.0, 0.0, 0.0, 0.0, 0.0, 0.0, 0.0, 0.0, 0.0, 0.0, 0.0, 0.0, 0.0, 0.0, 0.0, 0.0, 0.0, 0.0, 0.0, 0.0, 0.0, 0.0, 0.0, 0.0, 0.0, 0.0, 0.0, 0.0, 0.0, 0.0, 0.0, 0.0, 0.0, 0.0, 0.0, 0.0, 0.0, 0.0, 0.0, 0.0, 0.0, 0.0, 0.0, 0.0, 0.0, 0.0, 0.0, 0.0, 0.0, 0.0, 0.0, 0.0, 0.0, 0.0, 0.0, 0.0, 0.0, 0.0, 0.0, 0.0, 0.0, 0.0, 0.0, 0.0, 0.0, 0.0, 0.0, 0.0, 0.0, 0.0, 0.0, 0.0, 0.0, 0.0, 0.0, 0.0, 0.0, 0.0, 0.0, 0.0, 0.0, 0.0, 0.0, 0.0, 0.0, 0.0, 0.0, 0.0, 0.0, 0.0, 0.0, 0.0, 0.0, 0.0, 0.0, 0.0, 0.0, 0.0, 0.0, 0.0, 0.0, 0.0, 0.0, 0.0, 0.0, 0.0, 0.0, 0.0, 0.0, 0.0, 0.0, 0.0, 0.0, 0.0, 0.0, 0.0, 0.0, 0.0, 0.0, 0.0, 0.0, 0.0, 0.0, 0.0, 0.0, 0.0, 0.0, 0.0, 0.0, 0.0, 0.0, 0.0, 0.0, 0.0, 0.0, 0.0, 0.0, 0.0, 0.0, 0.0, 0.0, 0.0, 0.0, 0.0, 0.0, 0.0, 0.0, 0.0, 0.0, 0.0, 0.0, 0.0, 0.0, 0.0, 0.0, 0.0, 0.0, 0.0, 0.0, 0.0, 0.0, 0.0, 0.0, 0.0, 0.0, 0.0, 0.0, 0.0, 0.0, 0.0, 0.0, 0.0, 0.0, 0.0, 0.0, 0.0, 0.0, 0.0, 0.0, 0.0, 0.0, 0.0, 0.0, 0.0, 0.0, 0.0, 0.0, 0.0, 0.0, 0.0, 0.0, 0.0, 0.0, 0.0, 0.0, 0.0, 0.0, 0.0, 0.0, 0.0, 0.0, 0.0, 0.0, 0.0, 0.0, 0.0, 0.0, 0.0, 0.0, 0.0, 0.0, 0.0, 0.0, 0.0, 0.0, 0.0, 0.0, 0.0, 0.0, 0.0, 0.0, 0.0, 0.0, 0.0, 0.0, 0.0, 0.0, 0.0, 0.0, 0.0, 0.0, 0.0, 0.0, 0.0, 0.0, 0.0, 0.0, 0.0, 0.0, 0.0, 0.0, 0.0, 0.0, 0.0, 0.0, 0.0, 0.0, 0.0, 0.0, 0.0, 0.0, 0.0, 0.0, 0.0, 0.0, 0.0, 0.0, 0.0, 0.0, 0.0, 0.0, 0.0, 0.0, 0.0, 0.0, 0.0, 0.0, 0.0, 0.0, 0.0, 0.0, 0.0, 0.0, 0.0, 0.0, 0.0, 0.0, 0.0, 0.0, 0.0, 0.0, 0.0, 0.0, 0.0, 0.0, 0.0, 0.0, 0.0, 0.0, 0.0, 0.0, 0.0, 0.0, 0.0, 0.0, 0.0, 0.0, 0.0, 0.0, 0.0, 0.0, 0.0, 0.0, 0.0, 0.0, 0.0, 0.0, 0.0, 0.0, 0.0, 0.0, 0.0, 0.0, 0.0, 0.0, 0.0, 0.0, 0.0, 0.0, 0.0, 0.0, 0.0, 0.0, 0.0, 0.0, 0.0, 0.0, 0.0, 0.0, 0.0, 0.0, 0.0, 0.0, 0.0, 0.0, 0.0, 0.0, 0.0, 0.0, 0.0, 0.0, 0.0, 0.0, 0.0, 0.0, 0.0, 0.0, 0.0, 0.0, 0.0, 0.0, 0.0, 0.0, 0.0, 0.0, 0.0, 0.0, 0.0, 0.0, 0.0, 0.0, 0.0, 0.0, 0.0, 0.0, 0.0, 0.0, 0.0, 0.0, 0.0, 0.0, 0.0, 0.0, 0.0, 0.0, 0.0, 0.0, 0.0, 0.0, 0.0, 0.0, 0.0, 0.0, 0.0, 0.0, 0.0, 0.0, 0.0, 0.0, 0.0, 0.0, 0.0, 0.0, 0.0, 0.0, 0.0, 0.0, 0.0, 0.0, 0.0, 0.0, 0.0, 0.0, 0.0, 0.0, 0.0, 0.0, 0.0, 0.0, 0.0, 0.0, 0.0, 0.0, 0.0, 0.0, 0.0, 0.0, 0.0, 0.0, 0.0, 0.0, 0.0, 0.0, 0.0, 0.0, 0.0, 0.0, 0.0, 0.0, 0.0, 0.0, 0.0, 0.0, 0.0, 0.0, 0.0, 0.0, 0.0, 0.0, 0.0, 0.0, 0.0, 0.0, 0.0, 0.0, 0.0, 0.0, 0.0, 0.0, 0.0, 0.0, 0.0, 0.0, 0.0, 0.0, 0.0, 0.0, 0.0, 0.0, 0.0, 0.0, 0.0, 0.0, 0.0, 0.0, 0.0, 0.0, 0.0, 0.0, 0.0, 0.0, 0.0, 0.0, 0.0, 0.0, 0.0, 0.0, 0.0, 0.0, 0.0, 0.0, 0.0, 0.0, 0.0, 0.0, 0.0, 0.0, 0.0, 0.0, 0.0, 0.0, 0.0, 0.0, 0.0, 0.0, 0.0, 0.0, 0.0, 0.0, 0.0, 0.0, 0.0, 0.0, 0.0, 0.0, 0.0, 0.0, 0.0, 0.0, 0.0, 0.0, 0.0, 0.0, 0.0, 0.0, 0.0, 0.0, 0.0, 0.0, 0.0, 0.0, 0.0, 0.0, 0.0, 0.0, 0.0, 0.0, 0.0, 0.0, 0.0, 0.0, 0.0, 0.0, 0.0, 0.0, 0.0, 0.0, 0.0, 0.0, 0.0, 0.0, 0.0, 0.0, 0.0, 0.0, 0.0, 0.0, 0.0, 0.0, 0.0, 0.0, 0.0, 0.0, 0.0, 0.0, 0.0, 0.0, 0.0, 0.0, 0.0, 0.0, 0.0, 0.0, 0.0, 0.0, 0.0, 0.0, 0.0, 0.0, 0.0, 0.0, 0.0, 0.0, 0.0, 0.0, 0.0, 0.0, 0.0, 0.0, 0.0, 0.0, 0.0, 0.0, 0.0, 0.0, 0.0, 0.0, 0.0, 0.0, 0.0, 0.0, 0.0, 0.0, 0.0, 0.0, 0.0, 0.0, 0.0, 0.0, 0.0, 0.0, 0.0, 0.0, 0.0, 0.0, 0.0, 0.0, 0.0, 0.0, 0.0, 0.0, 0.0, 0.0, 0.0, 0.0, 0.0, 0.0, 0.0, 0.0, 0.0, 0.0, 0.0, 0.0, 0.0, 0.0, 0.0, 0.0, 0.0, 0.0, 0.0, 0.0, 0.0, 0.0, 0.0, 0.0, 0.0, 0.0, 0.0, 0.0, 0.0, 0.0, 0.0, 0.0, 0.0, 0.0, 0.0, 0.0, 0.0, 0.0, 0.0, 0.0, 0.0, 0.0, 0.0, 0.0, 0.0, 0.0, 0.0, 0.0, 0.0, 0.0, 0.0, 0.0, 0.0, 0.0, 0.0, 0.0, 0.0, 0.0, 0.0, 0.0, 0.0, 0.0, 0.0, 0.0, 0.0, 0.0, 0.0, 0.0, 0.0, 0.0, 0.0, 0.0, 0.0, 0.0, 0.0, 0.0, 0.0, 0.0, 0.0, 0.0, 0.0, 0.0, 0.0, 0.0, 0.0, 0.0, 0.0, 0.0, 0.0, 0.0, 0.0, 0.0, 0.0, 0.0, 0.0, 0.0, 0.0, 0.0, 0.0, 0.0, 0.0, 0.0, 0.0, 0.0, 0.0, 0.0, 0.0, 0.0, 0.0, 0.0, 0.0, 0.0, 0.0, 0.0, 0.0, 0.0, 0.0, 0.0, 0.0, 0.0, 0.0, 0.0, 0.0, 0.0, 0.0, 0.0, 0.0, 0.0, 0.0, 0.0, 0.0, 0.0, 0.0, 0.0, 0.0, 0.0, 0.0, 0.0, 0.0, 0.0, 0.0, 0.0, 0.0, 0.0, 0.0, 0.0, 0.0, 0.0, 0.0, 0.0, 0.0, 0.0, 0.0, 0.0, 0.0, 0.0, 0.0, 0.0, 0.0, 0.0, 0.0, 0.0, 0.0, 0.0, 0.0, 0.0, 0.0, 0.0, 0.0, 0.0, 0.0, 0.0, 0.0, 0.0, 0.0, 0.0, 0.0, 0.0, 0.0, 0.0, 0.0, 0.0, 0.0, 0.0, 0.0, 0.0, 0.0, 0.0, 0.0, 0.0, 0.0, 0.0, 0.0, 0.0, 0.0, 0.0, 0.0, 0.0, 0.0, 0.0, 0.0, 0.0, 0.0, 0.0, 0.0, 0.0, 0.0, 0.0, 0.0, 0.0, 0.0, 0.0, 0.0, 0.0, 0.0, 0.0, 0.0, 0.0, 0.0, 0.0, 0.0, 0.0, 0.0, 0.0, 0.0, 0.0, 0.0, 0.0, 0.0, 0.0, 0.0, 0.0, 0.0, 0.0, 0.0, 0.0, 0.0, 0.0, 0.0, 0.0, 0.0, 0.0, 0.0, 0.0, 0.0, 0.0, 0.0, 0.0, 0.0, 0.0, 0.0, 0.0, 0.0, 0.0, 0.0, 0.0, 0.0, 0.0, 0.0, 0.0, 0.0, 0.0, 0.0, 0.0, 0.0, 0.0, 0.0, 0.0, 0.0, 0.0, 0.0, 0.0, 0.0, 0.0, 0.0, 0.0, 0.0, 0.0, 0.0, 0.0, 0.0, 0.0, 0.0, 0.0, 0.0, 0.0, 0.0, 0.0, 0.0, 0.0, 0.0, 0.0, 0.0, 0.0, 0.0, 0.0, 0.0, 0.0, 0.0, 0.0, 0.0, 0.0, 0.0, 0.0, 0.0, 0.0, 0.0, 0.0, 0.0, 0.0, 0.0, 0.0, 0.0, 0.0, 0.0, 0.0, 0.0, 0.0, 0.0, 0.0, 0.0, 0.0, 0.0, 0.0, 0.0, 0.0, 0.0, 0.0, 0.0, 0.0, 0.0, 0.0, 0.0, 0.0, 0.0, 0.0, 0.0, 0.0, 0.0, 0.0, 0.0, 0.0, 0.0, 0.0, 0.0, 0.0, 0.0, 0.0, 0.0, 0.0, 0.0, 0.0, 0.0, 0.0, 0.0, 0.0, 0.0, 0.0, 0.0, 0.0, 0.0, 0.0, 0.0, 0.0, 0.0, 0.0, 0.0, 0.0, 0.0, 0.0, 0.0, 0.0, 0.0, 0.0, 0.0, 0.0, 0.0, 0.0, 0.0, 0.0, 0.0, 0.0, 0.0, 0.0, 0.0, 0.0, 0.0, 0.0, 0.0, 0.0, 0.0, 0.0, 0.0, 0.0, 0.0, 0.0, 0.0, 0.0, 0.0, 0.0, 0.0, 0.0, 0.0, 0.0, 0.0, 0.0, 0.0, 0.0, 0.0, 0.0, 0.0, 0.0, 0.0, 0.0, 0.0, 0.0, 0.0, 0.0, 0.0, 0.0, 0.0, 0.0, 0.0, 0.0, 0.0, 0.0, 0.0, 0.0, 0.0, 0.0, 0.0, 0.0, 0.0, 0.0, 0.0, 0.0, 0.0, 0.0, 0.0, 0.0, 0.0, 0.0, 0.0, 0.0, 0.0, 0.0, 0.0, 0.0, 0.0, 0.0, 0.0, 0.0, 0.0, 0.0, 0.0, 0.0, 0.0, 0.0, 0.0, 0.0, 0.0, 0.0, 0.0, 0.0, 0.0, 0.0, 0.0, 0.0, 0.0, 0.0, 0.0, 0.0, 0.0, 0.0, 0.0, 0.0, 0.0, 0.0, 0.0, 0.0, 0.0, 0.0, 0.0, 0.0, 0.0, 0.0, 0.0, 0.0, 0.0, 0.0, 0.0, 0.0, 0.0, 0.0, 0.0, 0.0, 0.0, 0.0, 0.0, 0.0, 0.0, 0.0, 0.0, 0.0, 0.0, 0.0, 0.0, 0.0, 0.0, 0.0, 0.0, 0.0, 0.0, 0.0, 0.0, 0.0, 0.0, 0.0, 0.0, 0.0, 0.0, 0.0, 0.0, 0.0, 0.0, 0.0, 0.0, 0.0, 0.0, 0.0, 0.0, 0.0, 0.0, 0.0, 0.0, 0.0, 0.0, 0.0, 0.0, 0.0, 0.0, 0.0, 0.0, 0.0, 0.0, 0.0, 0.0, 0.0, 0.0, 0.0, 0.0, 0.0, 0.0, 0.0, 0.0, 0.0, 0.0, 0.0, 0.0, 0.0, 0.0, 0.0, 0.0, 0.0, 0.0, 0.0, 0.0, 0.0, 0.0, 0.0, 0.0, 0.0, 0.0, 0.0, 0.0, 0.0, 0.0, 0.0, 0.0, 0.0, 0.0, 0.0, 0.0, 0.0, 0.0, 0.0, 0.0, 0.0, 0.0, 0.0, 0.0, 0.0, 0.0, 0.0, 0.0, 0.0, 0.0, 0.0, 0.0, 0.0, 0.0, 0.0, 0.0, 0.0, 0.0, 0.0, 0.0])
me_x.update()

# ---- objects
ob_x = bpy.data.objects.new('円', me_x)

# ---- transforms, parenting, visibility, modifiers, constraints
ob_x.location = (0.0, 0.0, 0.0)

# ---- collection membership
col_collection.objects.link(ob_x)

# ---- scene / render settings (as saved in the file)
scene.frame_start = 1; scene.frame_end = 250; scene.frame_set(1)
scene.render.engine = 'BLENDER_EEVEE_NEXT'
scene.cycles.sampling_pattern = 'TABULATED_SOBOL'
scene.view_settings.view_transform = 'Filmic'
bpy.context.view_layer.update()

# ---- added for rendering (the .blend has no active camera and no usable light): camera, sun
cam_auto = bpy.data.cameras.new('AutoCamera')
cam_auto.lens = 50.0
cam_auto.sensor_width = 36.0
cam_auto.clip_end = 1000.0
ob_auto_camera = bpy.data.objects.new('AutoCamera', cam_auto)
scene.collection.objects.link(ob_auto_camera)
ob_auto_camera.location = (1.65876, -1.98956, 1.99927)
ob_auto_camera.rotation_euler = (1.09748, -7.21219e-08, 0.694738)
scene.camera = ob_auto_camera
light_auto_sun = bpy.data.lights.new('AutoSun', 'SUN')
light_auto_sun.energy = 3.0
light_auto_sun.angle = 0.0523599
ob_auto_sun = bpy.data.objects.new('AutoSun', light_auto_sun)
scene.collection.objects.link(ob_auto_sun)
ob_auto_sun.rotation_euler = (0.872665, 0.174533, 0.523599)
bpy.context.view_layer.update()
